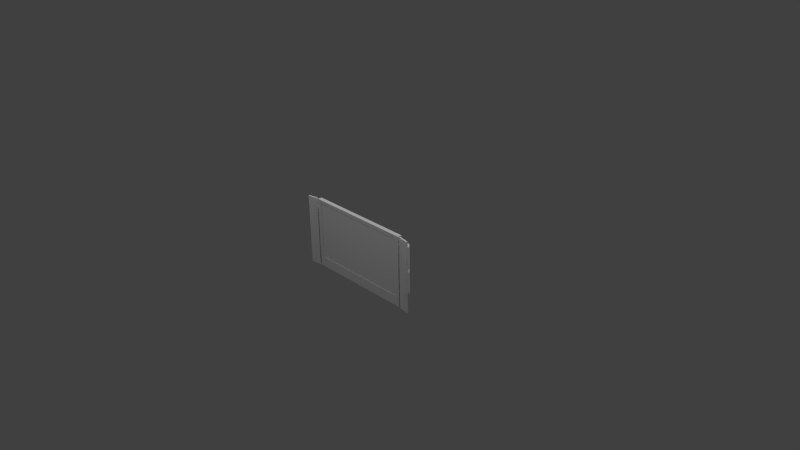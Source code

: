 # Source: tv.blend  (saved by Blender 2.70.0; exported with 4.5.12 LTS)
import bpy
from mathutils import Matrix  # noqa: F401  (used for matrix-valued properties, if any)

bpy.ops.wm.read_factory_settings(use_empty=True)
scene = bpy.context.scene
scene.name = 'Scene'

# ---- collections
col_collection_1 = bpy.data.collections.new('Collection 1'); scene.collection.children.link(col_collection_1)

# ---- materials (node trees are filled in below, after node groups)
mat_diffuse = bpy.data.materials.new('DIFFUSE')
mat_diffuse.alpha_threshold = 0.0
mat_diffuse.use_transparent_shadow = False
mat_diffuse.specular_color = (0.1, 0.1, 0.1)
mat_diffuse.roughness = 0.5
mat_diffuse.line_color = (0.0, 0.0, 0.0, 1.0)

# ---- material node trees

# ---- world
world_world = bpy.data.worlds.new('World'); scene.world = world_world
world_world.color = (0.05088, 0.05088, 0.05088)
world_world.use_sun_shadow = False
world_world.sun_shadow_jitter_overblur = 0.0
world_world.cycles.sampling_method = 'NONE'
world_world.cycles.sample_map_resolution = 256
world_world.light_settings.ao_factor = 1.75

# ---- cameras
cam_camera = bpy.data.cameras.new('Camera')
cam_camera.clip_end = 100.0
cam_camera.lens = 35.0
cam_camera.sensor_width = 32.0
cam_camera.sensor_height = 18.0
cam_camera.ortho_scale = 7.314
cam_camera.dof.focus_distance = 0.0
cam_camera.dof.aperture_fstop = 128.0

# ---- lights
light_lamp_003 = bpy.data.lights.new('Lamp.003', 'POINT')
light_lamp_003.transmission_factor = 0.0
light_lamp_003.cutoff_distance = 30.0
light_lamp_003.energy = 100.0
light_lamp_003.shadow_buffer_clip_start = 1.001
light_lamp_003.shadow_soft_size = 0.1
light_lamp_003.shadow_maximum_resolution = 0.006
light_lamp_003.use_absolute_resolution = True
light_lamp_003.cycles.use_multiple_importance_sampling = False
light_lamp_002 = bpy.data.lights.new('Lamp.002', 'POINT')
light_lamp_002.transmission_factor = 0.0
light_lamp_002.cutoff_distance = 30.0
light_lamp_002.energy = 100.0
light_lamp_002.shadow_buffer_clip_start = 1.001
light_lamp_002.shadow_soft_size = 0.1
light_lamp_002.shadow_maximum_resolution = 0.006
light_lamp_002.use_absolute_resolution = True
light_lamp_002.cycles.use_multiple_importance_sampling = False
light_lamp_001 = bpy.data.lights.new('Lamp.001', 'POINT')
light_lamp_001.transmission_factor = 0.0
light_lamp_001.cutoff_distance = 30.0
light_lamp_001.energy = 100.0
light_lamp_001.shadow_buffer_clip_start = 1.001
light_lamp_001.shadow_soft_size = 0.1
light_lamp_001.shadow_maximum_resolution = 0.006
light_lamp_001.use_absolute_resolution = True
light_lamp_001.cycles.use_multiple_importance_sampling = False
light_lamp = bpy.data.lights.new('Lamp', 'POINT')
light_lamp.transmission_factor = 0.0
light_lamp.cutoff_distance = 30.0
light_lamp.energy = 100.0
light_lamp.shadow_buffer_clip_start = 1.001
light_lamp.shadow_soft_size = 0.1
light_lamp.shadow_maximum_resolution = 0.006
light_lamp.use_absolute_resolution = True
light_lamp.cycles.use_multiple_importance_sampling = False

# ---- meshes
me_s4studio_mesh_1 = bpy.data.meshes.new('s4studio_mesh_1')
me_s4studio_mesh_1.from_pydata([(-0.6973, -0.2593, 0.5719), (0.6973, -0.2593, 0.5719), (0.6973, -0.2593, -0.2127), (-0.6973, -0.2593, -0.2127)], [], [(1, 0, 3), (1, 3, 2)])
me_s4studio_mesh_1.polygons.foreach_set('use_smooth', [True] * 2)
_uv = me_s4studio_mesh_1.uv_layers.new(name='uv_0')
_uv.uv.foreach_set('vector', [1.0, 0.9994, 0.0, 0.9994, 0.0, 0.0007935, 1.0, 0.9994, 0.0, 0.0007935, 1.0, 0.0007935])
me_s4studio_mesh_1.use_remesh_preserve_volume = False
me_s4studio_mesh_1.use_remesh_preserve_attributes = False
me_s4studio_mesh_1.use_mirror_vertex_groups = False
me_s4studio_mesh_1.update()
me_s4studio_mesh_0 = bpy.data.meshes.new('s4studio_mesh_0')
me_s4studio_mesh_0.from_pydata([(-0.4091, -0.04077, 0.0575), (-0.4091, -0.1379, 0.1228), (-0.4274, -0.04077, 0.0575), (-0.4274, -0.1379, 0.1228), (-0.4274, -0.1379, 0.1572), (-0.4274, -0.04077, 0.09183), (-0.4274, -0.1379, 0.1228), (-0.4274, -0.04077, 0.0575), (-0.4091, -0.04077, 0.0575), (-0.4091, -0.04077, 0.09183), (-0.4091, -0.1379, 0.1228), (-0.4091, -0.1379, 0.1572), (-0.5562, -0.04077, 0.03644), (0.5562, -0.04077, 0.03644), (-0.3967, -0.05786, 0.1048), (-0.4397, -0.1379, 0.1606), (-0.4397, -0.05786, 0.1048), (0.5562, -0.04077, 0.294), (-0.5562, -0.04077, 0.294), (0.5562, -1.285e-08, 0.294), (0.5562, -0.04077, 0.294), (-0.5562, -0.04077, 0.294), (-0.5562, -1.285e-08, 0.294), (-0.4397, -0.04077, 0.1069), (-0.3967, -0.04077, 0.05036), (-0.4397, -0.04077, 0.05036), (-0.3967, -0.04077, 0.1069), (-0.3967, -0.04077, 0.05036), (-0.4397, -0.04077, 0.1069), (-0.3967, -0.04077, 0.1069), (-0.4397, -0.07306, 0.06183), (-0.3967, -0.07306, 0.09558), (-0.4397, -0.05786, 0.05258), (-0.3967, -0.05786, 0.05258), (-0.3967, -0.07306, 0.06183), (-0.4397, -0.05786, 0.1048), (-0.4397, -0.07306, 0.09558), (-0.4397, -0.07913, 0.07868), (-0.3967, -0.05786, 0.1048), (-0.3967, -0.07913, 0.07868), (-0.4397, -0.1379, 0.104), (-0.3967, -0.1379, 0.1606), (-0.4397, -0.1379, 0.1606), (-0.3967, -0.1379, 0.104), (-0.3967, -0.09949, 0.1323), (-0.4397, -0.1379, 0.104), (-0.3967, -0.1379, 0.1606), (-0.3967, -0.1379, 0.104), (-0.4397, -0.1056, 0.1154), (-0.4397, -0.1208, 0.1062), (-0.3967, -0.1208, 0.1584), (-0.3967, -0.1056, 0.1491), (-0.3967, -0.1056, 0.1154), (-0.4274, -0.04077, 0.09183), (-0.4274, -0.1379, 0.1572), (-0.4091, -0.1379, 0.1572), (-0.4091, -0.04077, 0.09183), (-0.3967, -0.05786, 0.05258), (-0.4397, -0.04077, 0.05036), (-0.4397, -0.05786, 0.05258), (-0.3967, -0.07306, 0.06183), (-0.3967, -0.07913, 0.07868), (-0.4397, -0.07306, 0.06183), (-0.4397, -0.07913, 0.07868), (-0.4397, -0.07306, 0.09558), (-0.3967, -0.07306, 0.09558), (-0.3967, -0.1056, 0.1491), (-0.3967, -0.09949, 0.1323), (-0.4397, -0.1056, 0.1491), (-0.4397, -0.09949, 0.1323), (-0.4397, -0.1056, 0.1154), (-0.3967, -0.1056, 0.1154), (-0.4397, -0.1208, 0.1584), (-0.4397, -0.1056, 0.1491), (-0.4397, -0.1379, 0.3307), (-0.3967, -0.1379, 0.2742), (-0.4397, -0.1379, 0.2742), (-0.3967, -0.1208, 0.1584), (-0.4397, -0.09949, 0.1323), (-0.3967, -0.1208, 0.1062), (-0.4397, -0.1208, 0.1062), (-0.4397, -0.1208, 0.1584), (-0.3967, -0.1208, 0.1062), (-0.4397, -0.07306, 0.232), (-0.4397, -0.05786, 0.2227), (-0.3967, -0.05786, 0.2227), (-0.4397, -0.04077, 0.2205), (-0.4397, -0.04077, 0.277), (-0.3967, -0.04077, 0.2205), (-0.4397, -0.04077, 0.2205), (-0.4397, -0.05786, 0.2749), (-0.4397, -0.1379, 0.3307), (-0.4397, -0.07306, 0.2657), (-0.4397, -0.07913, 0.2488), (-0.3967, -0.07913, 0.2488), (-0.3967, -0.07306, 0.2657), (-0.3967, -0.05786, 0.2749), (-0.4397, -0.05786, 0.2749), (-0.3967, -0.1379, 0.3307), (-0.3967, -0.05786, 0.2749), (-0.3967, -0.1379, 0.3307), (-0.4397, -0.1379, 0.2742), (-0.3967, -0.1379, 0.2742), (-0.4397, -0.1056, 0.2855), (-0.4397, -0.1208, 0.2763), (-0.4397, -0.1208, 0.2763), (-0.3967, -0.1208, 0.3285), (-0.3967, -0.1056, 0.3193), (-0.3967, -0.09949, 0.3024), (-0.3967, -0.1056, 0.2855), (-0.3967, -0.1208, 0.2763), (-0.3967, -0.1208, 0.2763), (-0.4397, -0.1208, 0.3285), (-0.3967, -0.04077, 0.277), (-0.4397, -0.04077, 0.277), (-0.3967, -0.04077, 0.277), (-0.3967, -0.04077, 0.2205), (-0.3967, -0.05786, 0.2227), (-0.4397, -0.05786, 0.2227), (-0.3967, -0.07306, 0.232), (-0.4091, -0.04077, 0.2276), (-0.4091, -0.1379, 0.293), (-0.4091, -0.04077, 0.262), (-0.4091, -0.1379, 0.3273), (-0.3967, -0.07306, 0.232), (-0.3967, -0.07913, 0.2488), (-0.4397, -0.07306, 0.232), (-0.4397, -0.07913, 0.2488), (-0.4397, -0.07306, 0.2657), (-0.3967, -0.07306, 0.2657), (-0.3967, -0.1056, 0.3193), (-0.3967, -0.09949, 0.3024), (-0.4397, -0.1056, 0.3193), (-0.4397, -0.09949, 0.3024), (0.4091, -0.04077, 0.09183), (0.4274, -0.04077, 0.09183), (0.4274, -0.1379, 0.1572), (-0.3967, -0.1056, 0.2855), (-0.4397, -0.1056, 0.2855), (-0.3967, -0.1208, 0.3285), (-0.4397, -0.1056, 0.3193), (-0.4397, -0.1208, 0.3285), (-0.4397, -0.09949, 0.3024), (-0.4091, -0.04077, 0.262), (-0.4274, -0.04077, 0.262), (-0.4274, -0.1379, 0.3273), (-0.4091, -0.04077, 0.2276), (-0.4091, -0.1379, 0.293), (-0.4274, -0.04077, 0.2276), (-0.4274, -0.1379, 0.293), (0.4091, -0.1379, 0.1228), (0.4091, -0.04077, 0.0575), (0.4091, -0.1379, 0.1228), (0.4274, -0.1379, 0.1572), (0.4274, -0.1379, 0.1228), (0.4274, -0.04077, 0.09183), (0.4274, -0.04077, 0.0575), (0.4274, -0.1379, 0.1228), (0.4091, -0.04077, 0.0575), (0.4274, -0.04077, 0.0575), (0.4091, -0.1379, 0.1572), (0.3967, -0.04077, 0.1069), (0.4397, -0.04077, 0.1069), (0.3967, -0.04077, 0.1069), (0.4397, -0.05786, 0.05258), (0.3967, -0.04077, 0.05036), (0.4397, -0.04077, 0.05036), (0.3967, -0.04077, 0.05036), (0.4397, -0.04077, 0.1069), (0.4397, -0.04077, 0.05036), (0.3967, -0.05786, 0.05258), (0.4397, -0.07306, 0.06183), (0.4397, -0.05786, 0.05258), (-0.4274, -0.04077, 0.2276), (-0.4274, -0.1379, 0.3273), (-0.4274, -0.1379, 0.293), (-0.4274, -0.04077, 0.262), (-0.4091, -0.1379, 0.3273), (0.4091, -0.1379, 0.1572), (0.4091, -0.04077, 0.09183), (0.4397, -0.1208, 0.1062), (0.3967, -0.1379, 0.1606), (0.4397, -0.1056, 0.1154), (0.3967, -0.1379, 0.104), (0.4397, -0.1379, 0.104), (0.3967, -0.1379, 0.104), (0.4397, -0.1379, 0.1606), (0.4397, -0.1379, 0.104), (0.3967, -0.1379, 0.1606), (0.4397, -0.1379, 0.1606), (0.3967, -0.05786, 0.1048), (0.4397, -0.05786, 0.1048), (0.3967, -0.05786, 0.1048), (0.3967, -0.07913, 0.07868), (0.4397, -0.04077, 0.277), (0.3967, -0.04077, 0.277), (0.3967, -0.04077, 0.277), (0.4397, -0.07913, 0.07868), (0.3967, -0.07306, 0.09558), (0.3967, -0.07306, 0.06183), (0.4397, -0.07306, 0.09558), (0.4397, -0.05786, 0.1048), (0.3967, -0.05786, 0.05258), (0.4397, -0.09949, 0.1323), (0.3967, -0.1208, 0.1584), (0.4397, -0.1056, 0.1491), (0.4397, -0.1208, 0.1584), (0.4397, -0.1208, 0.1062), (0.3967, -0.1208, 0.1062), (0.3967, -0.1208, 0.1062), (0.4397, -0.09949, 0.1323), (0.3967, -0.09949, 0.1323), (0.3967, -0.07913, 0.07868), (0.4397, -0.1056, 0.1491), (0.3967, -0.1056, 0.1491), (0.3967, -0.07306, 0.09558), (0.4397, -0.07306, 0.09558), (0.4397, -0.07913, 0.07868), (0.3967, -0.07306, 0.06183), (0.4397, -0.07306, 0.06183), (0.3967, -0.04077, 0.2205), (0.4397, -0.04077, 0.2205), (0.3967, -0.04077, 0.2205), (0.4397, -0.04077, 0.277), (0.3967, -0.05786, 0.2227), (0.4397, -0.04077, 0.2205), (0.3967, -0.05786, 0.2227), (0.4397, -0.05786, 0.2227), (0.4397, -0.07306, 0.232), (0.4397, -0.05786, 0.2227), (0.3967, -0.07306, 0.232), (0.4397, -0.07306, 0.2657), (0.4397, -0.05786, 0.2749), (0.3967, -0.1056, 0.1491), (0.3967, -0.09949, 0.1323), (0.3967, -0.1208, 0.1584), (0.3967, -0.1056, 0.1154), (0.4397, -0.1208, 0.1584), (0.3967, -0.1056, 0.1154), (0.4397, -0.1056, 0.1154), (0.4397, -0.07913, 0.2488), (0.3967, -0.07913, 0.2488), (0.3967, -0.05786, 0.2749), (0.3967, -0.07306, 0.2657), (0.4397, -0.05786, 0.2749), (0.4397, -0.1379, 0.3307), (0.3967, -0.1379, 0.3307), (0.3967, -0.05786, 0.2749), (0.4397, -0.1379, 0.2742), (0.3967, -0.1379, 0.2742), (0.4397, -0.1379, 0.2742), (0.4397, -0.1379, 0.3307), (0.3967, -0.1379, 0.2742), (0.4397, -0.1056, 0.2855), (0.4397, -0.1208, 0.2763), (0.3967, -0.1379, 0.3307), (0.3967, -0.1056, 0.3193), (0.3967, -0.1056, 0.2855), (0.3967, -0.09949, 0.3024), (0.3967, -0.1208, 0.3285), (0.3967, -0.1208, 0.2763), (0.4397, -0.1208, 0.2763), (0.4397, -0.1208, 0.3285), (0.3967, -0.1208, 0.2763), (0.3967, -0.1208, 0.3285), (0.4397, -0.09949, 0.3024), (0.4397, -0.1208, 0.3285), (0.4397, -0.1056, 0.3193), (0.3967, -0.1056, 0.2855), (0.4397, -0.09949, 0.3024), (0.3967, -0.09949, 0.3024), (0.4397, -0.1056, 0.2855), (0.4397, -0.1056, 0.3193), (0.3967, -0.07306, 0.2657), (0.4397, -0.07306, 0.2657), (0.3967, -0.1056, 0.3193), (0.4397, -0.07913, 0.2488), (0.4397, -0.07306, 0.232), (0.3967, -0.07306, 0.232), (0.3967, -0.07913, 0.2488), (0.4091, -0.1379, 0.3273), (0.4091, -0.1379, 0.293), (0.4091, -0.04077, 0.2276), (0.4091, -0.04077, 0.262), (0.4274, -0.1379, 0.3273), (0.4274, -0.04077, 0.262), (0.4274, -0.04077, 0.2276), (0.4274, -0.1379, 0.293), (0.4274, -0.1379, 0.293), (0.4274, -0.04077, 0.2276), (0.4091, -0.04077, 0.2276), (0.4091, -0.1379, 0.293), (0.5562, -1.285e-08, 0.294), (-0.5562, -1.593e-09, 0.03644), (0.5562, -1.593e-09, 0.03644), (-0.5562, -0.04077, 0.03644), (-0.5562, -1.285e-08, 0.294), (-0.5562, -0.04077, 0.294), (0.5562, -0.04077, 0.03644), (0.5562, -0.04077, 0.294), (0.4274, -0.04077, 0.262), (0.4274, -0.1379, 0.3273), (0.4091, -0.1379, 0.3273), (0.4091, -0.04077, 0.262), (0.3891, -0.1781, 0.4146), (0.3891, -0.1781, 0.01282), (0.3891, -0.1379, 0.01282), (0.3891, -0.1379, 0.4146), (0.4474, -0.1379, 0.4146), (0.4474, -0.1379, 0.01282), (0.4474, -0.1781, 0.01282), (0.4474, -0.1781, 0.4146), (0.4474, -0.1781, 0.01282), (0.4474, -0.1379, 0.01282), (0.3891, -0.1379, 0.01282), (0.3891, -0.1781, 0.01282), (0.5562, -1.285e-08, 0.294), (0.5562, -0.04077, 0.03644), (-0.5562, -1.593e-09, 0.03644), (-0.5562, -0.04077, 0.03644), (0.5562, -1.593e-09, 0.03644), (-0.5562, -1.593e-09, 0.03644), (0.5562, -1.593e-09, 0.03644), (-0.5562, -1.285e-08, 0.294), (0.8511, -0.1896, 0.1511), (0.856, -0.2138, -0.1489), (0.856, -0.2138, 0.1511), (0.8369, -0.1617, -0.1489), (0.8369, -0.1617, 0.1511), (0.8511, -0.1896, -0.1489), (0.4474, -0.1379, 0.01282), (0.4474, -0.1379, 0.4146), (0.3891, -0.1379, 0.4146), (0.3891, -0.1379, 0.01282), (0.7869, -0.1254, 0.1511), (0.8148, -0.1396, -0.1489), (0.8148, -0.1396, 0.1511), (0.756, -0.1205, -0.1489), (0.756, -0.1205, 0.1511), (0.7869, -0.1254, -0.1489), (0.4474, -0.1379, 0.4146), (0.4474, -0.1781, 0.4146), (0.3891, -0.1781, 0.4146), (0.3891, -0.1379, 0.4146), (-0.3891, -0.1781, 0.4146), (-0.3891, -0.1379, 0.4146), (-0.3891, -0.1379, 0.01282), (-0.3891, -0.1781, 0.01282), (-0.4474, -0.1379, 0.4146), (-0.4474, -0.1781, 0.4146), (-0.4474, -0.1781, 0.01282), (-0.4474, -0.1379, 0.01282), (-0.4474, -0.1781, 0.01282), (-0.3891, -0.1781, 0.01282), (-0.3891, -0.1379, 0.01282), (-0.4474, -0.1379, 0.01282), (-0.4474, -0.1379, 0.01282), (-0.3891, -0.1379, 0.01282), (-0.3891, -0.1379, 0.4146), (-0.4474, -0.1379, 0.4146), (-0.4474, -0.1379, 0.4146), (-0.3891, -0.1379, 0.4146), (-0.3891, -0.1781, 0.4146), (-0.4474, -0.1781, 0.4146), (0.7788, -0.2491, 0.6225), (0.7788, -0.2491, -0.347), (0.922, -0.2744, -0.347), (0.922, -0.2744, 0.6225), (0.9182, -0.2957, -0.347), (0.9182, -0.2957, 0.6225), (0.922, -0.2744, 0.6225), (0.922, -0.2744, -0.347), (0.775, -0.2705, 0.6225), (0.775, -0.2705, -0.347), (0.7788, -0.2491, -0.347), (0.7788, -0.2491, 0.6225), (0.775, -0.2705, -0.347), (0.9182, -0.2957, -0.347), (0.922, -0.2744, -0.347), (0.7788, -0.2491, -0.347), (0.9182, -0.2957, 0.6225), (0.775, -0.2705, 0.6225), (0.7788, -0.2491, 0.6225), (0.922, -0.2744, 0.6225), (0.775, -0.2705, -0.347), (0.775, -0.2705, 0.6225), (0.9182, -0.2957, 0.6225), (0.9182, -0.2957, -0.347), (-0.7788, -0.2491, 0.6225), (-0.922, -0.2744, 0.6225), (-0.922, -0.2744, -0.347), (-0.7788, -0.2491, -0.347), (-0.9182, -0.2957, -0.347), (-0.922, -0.2744, -0.347), (-0.922, -0.2744, 0.6225), (-0.9182, -0.2957, 0.6225), (-0.775, -0.2705, 0.6225), (-0.7788, -0.2491, 0.6225), (-0.7788, -0.2491, -0.347), (-0.775, -0.2705, -0.347), (-0.775, -0.2705, -0.347), (-0.7788, -0.2491, -0.347), (-0.922, -0.2744, -0.347), (-0.9182, -0.2957, -0.347), (-0.9182, -0.2957, 0.6225), (-0.922, -0.2744, 0.6225), (-0.7788, -0.2491, 0.6225), (-0.775, -0.2705, 0.6225), (-0.775, -0.2705, -0.347), (-0.9182, -0.2957, -0.347), (-0.9182, -0.2957, 0.6225), (-0.775, -0.2705, 0.6225), (0.6973, -0.2593, -0.2127), (0.6973, -0.2687, -0.2127), (-0.6973, -0.2687, -0.2127), (-0.6973, -0.2593, -0.2127), (-0.6973, -0.2593, -0.2127), (-0.6973, -0.2593, 0.5719), (-0.6973, -0.2593, 0.5719), (-0.6973, -0.2687, -0.2127), (-0.6973, -0.2687, -0.2127), (-0.6973, -0.2593, 0.5719), (0.6973, -0.2593, 0.5719), (-0.6973, -0.2687, 0.5719), (-0.6973, -0.2687, 0.5719), (0.6973, -0.2593, 0.5719), (0.6973, -0.2687, 0.5719), (0.6973, -0.2687, 0.5719), (0.6973, -0.2593, -0.2127), (0.6973, -0.2687, 0.5719), (0.6973, -0.2687, -0.2127), (0.6973, -0.2593, -0.2127), (-0.6973, -0.2687, -0.2127), (-0.6973, -0.2687, 0.5719), (-0.7548, -0.2687, 0.6225), (-0.7548, -0.2687, -0.2633), (0.6973, -0.2687, 0.5719), (0.7548, -0.2687, 0.6225), (0.7548, -0.2687, -0.2633), (0.6973, -0.2687, -0.2127), (0.3215, -0.1262, 0.06931), (0.3859, -0.1781, 0.02329), (0.3859, -0.1781, 0.4146), (0.3215, -0.1262, 0.3686), (0.3215, -0.1262, 0.3686), (0.3859, -0.1781, 0.4146), (-0.3859, -0.1781, 0.4146), (-0.3215, -0.1262, 0.3686), (0.7548, -0.2687, -0.2633), (0.7548, -0.2687, -0.347), (-0.7548, -0.2138, -0.2633), (-0.7548, -0.2687, -0.2633), (-0.7548, -0.2687, 0.6225), (-0.7548, -0.2138, 0.6225), (0.7548, -0.2138, 0.6225), (-0.7548, -0.2138, 0.6225), (-0.7307, -0.1781, 0.5452), (0.7307, -0.1781, 0.5452), (0.7548, -0.2138, -0.2633), (0.7548, -0.2138, 0.6225), (-0.7307, -0.1781, 0.5452), (0.7307, -0.1781, 0.5452), (0.3859, -0.1781, 0.4146), (-0.7548, -0.2138, -0.2633), (-0.7307, -0.1781, -0.2068), (0.7307, -0.1781, 0.5452), (0.7307, -0.1781, -0.2068), (-0.3859, -0.1781, 0.02329), (-0.3859, -0.1781, 0.4146), (-0.3215, -0.1262, 0.06931), (0.3215, -0.1262, 0.06931), (-0.3215, -0.1262, 0.3686), (-0.3859, -0.1781, 0.4146), (0.3859, -0.1781, 0.02329), (-0.3859, -0.1781, 0.02329), (-0.3215, -0.1262, 0.06931), (-0.7307, -0.1781, -0.2068), (0.7307, -0.1781, -0.2068), (0.3859, -0.1781, 0.02329), (-0.3859, -0.1781, 0.02329), (-0.7548, -0.2138, 0.6225), (-0.7307, -0.1781, 0.5452), (0.7548, -0.2687, -0.2633), (0.7548, -0.2138, -0.2633), (0.7548, -0.2138, -0.2633), (-0.7548, -0.2138, -0.347), (0.7548, -0.2138, -0.347), (-0.7548, -0.2138, -0.2633), (0.7548, -0.2138, -0.2633), (-0.7307, -0.1781, -0.2068), (-0.7548, -0.2138, -0.347), (0.7548, -0.2138, -0.2633), (0.7548, -0.2687, -0.347), (0.7307, -0.1781, -0.2068), (-0.7548, -0.2687, -0.2633), (-0.7548, -0.2687, -0.347), (0.7548, -0.2687, -0.2633), (0.7548, -0.2138, -0.347), (-0.7548, -0.2138, -0.2633), (-0.7548, -0.2687, -0.2633), (-0.7548, -0.2687, -0.347), (-0.7548, -0.2138, -0.2633), (0.7548, -0.2138, 0.6225), (0.7548, -0.2687, 0.6225), (-0.6751, -0.1617, 0.1511), (-0.6659, -0.1781, 0.1511), (-0.7067, -0.1781, 0.1511), (-0.8437, -0.2606, -0.1489), (-0.8437, -0.2606, 0.1511), (-0.7548, -0.2449, -0.1489), (-0.856, -0.2138, -0.1489), (-0.8511, -0.1896, -0.1489), (-0.8511, -0.2448, -0.1489), (-0.8437, -0.2606, -0.1489), (-0.7251, -0.1254, 0.1511), (-0.7548, -0.2449, -0.1489), (0.7548, -0.2138, 0.6225), (0.7548, -0.2687, 0.6225), (-0.7548, -0.2687, 0.6225), (-0.8148, -0.1396, -0.1489), (-0.8369, -0.1617, -0.1489), (-0.6972, -0.1396, 0.1511), (-0.7251, -0.1254, -0.1489), (0.7548, -0.2687, -0.347), (-0.7548, -0.2687, -0.347), (0.7548, -0.2138, -0.347), (0.3215, -0.1262, 0.3686), (-0.7548, -0.2138, -0.347), (-0.7548, -0.2138, 0.6225), (0.3215, -0.1262, 0.06931), (-0.3215, -0.1262, 0.06931), (-0.3215, -0.1262, 0.3686), (-0.6972, -0.1396, 0.1511), (-0.6972, -0.1396, -0.1489), (-0.7307, -0.1781, 0.1511), (-0.7251, -0.1254, 0.1511), (-0.7548, -0.2138, -0.1489), (-0.7869, -0.1254, -0.1489), (-0.7548, -0.2449, 0.1511), (-0.8437, -0.2606, -0.1489), (-0.8148, -0.1396, 0.1511), (-0.8369, -0.1617, 0.1511), (-0.8511, -0.1896, 0.1511), (-0.7307, -0.1781, -0.1489), (-0.6972, -0.1396, -0.1489), (-0.756, -0.1205, -0.1489), (-0.7869, -0.1254, 0.1511), (-0.856, -0.2138, 0.1511), (-0.7548, -0.2449, 0.1511), (-0.7251, -0.1254, -0.1489), (-0.6659, -0.1781, -0.1489), (-0.6659, -0.1781, 0.1511), (-0.8511, -0.2448, 0.1511), (-0.8437, -0.2606, 0.1511), (-0.6751, -0.1617, -0.1489), (-0.6751, -0.1617, 0.1511), (-0.756, -0.1205, 0.1511), (-0.7548, -0.2138, 0.1511), (-0.7067, -0.1781, -0.1489), (-0.8437, -0.2606, 0.1511), (-0.6659, -0.1781, -0.1489), (-0.8511, -0.2448, 0.1511), (-0.8511, -0.2448, -0.1489), (-0.6751, -0.1617, -0.1489), (-0.856, -0.2138, 0.1511), (-0.8511, -0.1896, 0.1511), (-0.8511, -0.1896, -0.1489), (-0.856, -0.2138, -0.1489), (-0.8369, -0.1617, 0.1511), (-0.8148, -0.1396, 0.1511), (-0.8148, -0.1396, -0.1489), (-0.8369, -0.1617, -0.1489), (-0.7869, -0.1254, 0.1511), (-0.7869, -0.1254, -0.1489), (-0.756, -0.1205, -0.1489), (-0.756, -0.1205, 0.1511), (-0.7251, -0.1254, 0.4892), (-0.6972, -0.1396, 0.4892), (-0.6972, -0.1396, 0.1892), (-0.7307, -0.1781, 0.4892), (-0.7251, -0.1254, 0.1892), (-0.7251, -0.1254, 0.4892), (-0.7548, -0.2449, 0.1892), (-0.6972, -0.1396, 0.4892), (-0.8437, -0.2606, 0.1892), (-0.856, -0.2138, 0.1892), (-0.8511, -0.1896, 0.1892), (-0.8511, -0.2448, 0.1892), (-0.8369, -0.1617, 0.1892), (-0.7869, -0.1254, 0.1892), (-0.7548, -0.2138, 0.1892), (-0.8148, -0.1396, 0.1892), (0.7307, -0.1781, 0.4892), (0.6972, -0.1396, 0.4892), (0.6972, -0.1396, 0.1892), (0.7251, -0.1254, 0.1892), (0.7548, -0.2449, 0.1892), (0.7251, -0.1254, 0.4892), (-0.7548, -0.2449, 0.1892), (-0.8437, -0.2606, 0.1892), (-0.8437, -0.2606, 0.4892), (-0.7067, -0.1781, 0.4892), (-0.6751, -0.1617, 0.4892), (-0.6659, -0.1781, 0.4892), (-0.7869, -0.1254, 0.4892), (-0.856, -0.2138, 0.4892), (-0.8369, -0.1617, 0.4892), (-0.8437, -0.2606, 0.4892), (-0.7548, -0.2449, 0.4892), (-0.6659, -0.1781, 0.4892), (-0.6659, -0.1781, 0.1892), (-0.6972, -0.1396, 0.1892), (-0.756, -0.1205, 0.1892), (-0.7307, -0.1781, 0.1892), (-0.7251, -0.1254, 0.1892), (-0.8437, -0.2606, 0.4892), (-0.8148, -0.1396, 0.4892), (-0.8511, -0.1896, 0.4892), (-0.8511, -0.2448, 0.4892), (-0.7548, -0.2449, 0.4892), (-0.6751, -0.1617, 0.1892), (-0.6751, -0.1617, 0.4892), (-0.756, -0.1205, 0.4892), (-0.7548, -0.2138, 0.4892), (-0.7067, -0.1781, 0.1892), (-0.8437, -0.2606, 0.1892), (0.8437, -0.2606, 0.1892), (0.856, -0.2138, 0.1892), (-0.8148, -0.1396, 0.4892), (-0.8511, -0.1896, 0.1892), (-0.8369, -0.1617, 0.1892), (-0.8511, -0.2448, 0.4892), (-0.6751, -0.1617, 0.1892), (-0.8511, -0.2448, 0.1892), (-0.8369, -0.1617, 0.4892), (-0.7869, -0.1254, 0.4892), (-0.856, -0.2138, 0.1892), (-0.6659, -0.1781, 0.1892), (0.7251, -0.1254, 0.4892), (0.6972, -0.1396, 0.4892), (-0.8511, -0.1896, 0.4892), (-0.856, -0.2138, 0.4892), (-0.7869, -0.1254, 0.1892), (-0.756, -0.1205, 0.1892), (-0.756, -0.1205, 0.4892), (-0.8148, -0.1396, 0.1892), (0.8511, -0.1896, 0.1892), (0.8511, -0.2448, 0.1892), (0.756, -0.1205, 0.4892), (0.7251, -0.1254, 0.1511), (0.756, -0.1205, 0.1892), (0.6972, -0.1396, 0.1511), (0.6972, -0.1396, -0.1489), (0.7307, -0.1781, 0.1511), (0.6659, -0.1781, 0.4892), (0.6659, -0.1781, 0.4892), (0.6751, -0.1617, 0.4892), (0.6751, -0.1617, 0.4892), (0.6751, -0.1617, 0.1892), (0.6659, -0.1781, 0.1892), (0.8511, -0.1896, 0.4892), (0.7307, -0.1781, 0.1892), (0.8437, -0.2606, 0.4892), (0.8437, -0.2606, 0.4892), (0.7067, -0.1781, 0.4892), (0.756, -0.1205, 0.4892), (0.7548, -0.2138, 0.4892), (0.7548, -0.2138, 0.1892), (0.8369, -0.1617, 0.1892), (0.7869, -0.1254, 0.1892), (0.8148, -0.1396, 0.1892), (0.7251, -0.1254, 0.1892), (0.8511, -0.2448, 0.4892), (0.7548, -0.2449, 0.4892), (0.6972, -0.1396, 0.1892), (0.756, -0.1205, 0.1892), (0.8148, -0.1396, 0.4892), (0.7869, -0.1254, 0.4892), (0.8369, -0.1617, 0.4892), (0.856, -0.2138, 0.4892), (0.7548, -0.2449, 0.1892), (0.8437, -0.2606, 0.1892), (0.6972, -0.1396, 0.1511), (0.7251, -0.1254, 0.1511), (0.8511, -0.1896, 0.4892), (0.8511, -0.2448, 0.1892), (0.856, -0.2138, 0.1892), (0.8437, -0.2606, 0.4892), (0.8437, -0.2606, 0.1892), (0.6659, -0.1781, 0.1892), (0.856, -0.2138, 0.4892), (0.8369, -0.1617, 0.4892), (0.6751, -0.1617, 0.1892), (0.7548, -0.2449, 0.4892), (0.7869, -0.1254, 0.4892), (0.7869, -0.1254, 0.1892), (0.8511, -0.2448, 0.4892), (0.7067, -0.1781, 0.1892), (0.8148, -0.1396, 0.4892), (0.8148, -0.1396, 0.1892), (0.8369, -0.1617, 0.1892), (0.8511, -0.1896, 0.1892), (0.7548, -0.2449, -0.1489), (0.7251, -0.1254, -0.1489), (0.8437, -0.2606, -0.1489), (0.856, -0.2138, -0.1489), (0.8511, -0.1896, -0.1489), (0.8511, -0.2448, -0.1489), (0.8369, -0.1617, -0.1489), (0.7869, -0.1254, -0.1489), (0.7548, -0.2138, -0.1489), (0.8148, -0.1396, -0.1489), (0.756, -0.1205, -0.1489), (0.6972, -0.1396, -0.1489), (0.7307, -0.1781, -0.1489), (0.7251, -0.1254, -0.1489), (0.7548, -0.2449, 0.1511), (0.8511, -0.2448, 0.1511), (0.856, -0.2138, 0.1511), (0.8437, -0.2606, 0.1511), (0.8511, -0.1896, 0.1511), (0.8148, -0.1396, 0.1511), (0.7869, -0.1254, 0.1511), (0.8369, -0.1617, 0.1511), (0.7548, -0.2138, 0.1511), (0.6751, -0.1617, -0.1489), (0.6659, -0.1781, -0.1489), (0.756, -0.1205, 0.1511), (0.6751, -0.1617, 0.1511), (0.6659, -0.1781, 0.1511), (0.6751, -0.1617, 0.1511), (0.6659, -0.1781, 0.1511), (0.7067, -0.1781, 0.1511), (0.8437, -0.2606, 0.1511), (0.7548, -0.2449, -0.1489), (0.8437, -0.2606, -0.1489), (0.7548, -0.2449, 0.1511), (0.8437, -0.2606, 0.1511), (0.6659, -0.1781, -0.1489), (0.8437, -0.2606, -0.1489), (0.7067, -0.1781, -0.1489), (0.8511, -0.2448, 0.1511), (0.8511, -0.2448, -0.1489), (0.6751, -0.1617, -0.1489)], [], [(419, 416, 417), (420, 418, 423), (426, 425, 428), (429, 431, 430), (295, 297, 296), (295, 296, 293), (294, 292, 299), (294, 299, 298), (320, 317, 319), (320, 319, 321), (316, 322, 318), (316, 318, 323), (20, 19, 22), (20, 22, 21), (13, 17, 18), (13, 18, 12), (9, 11, 10), (9, 10, 8), (5, 7, 6), (5, 6, 4), (1, 3, 2), (1, 2, 0), (56, 53, 54), (56, 54, 55), (16, 29, 28), (16, 14, 29), (14, 16, 64), (14, 64, 65), (63, 65, 64), (63, 61, 65), (61, 63, 62), (61, 62, 60), (57, 60, 62), (57, 62, 59), (57, 59, 25), (57, 25, 24), (33, 27, 26), (33, 26, 38), (33, 38, 39), (34, 33, 39), (31, 39, 38), (32, 23, 58), (32, 35, 23), (32, 37, 35), (36, 35, 37), (30, 37, 32), (77, 15, 41), (77, 81, 15), (68, 81, 77), (68, 77, 66), (67, 68, 66), (67, 69, 68), (69, 67, 71), (69, 71, 70), (71, 80, 70), (71, 82, 80), (80, 82, 43), (80, 43, 45), (72, 40, 42), (72, 49, 40), (72, 78, 49), (48, 49, 78), (73, 78, 72), (50, 46, 47), (50, 47, 79), (50, 79, 44), (51, 50, 44), (52, 44, 79), (97, 113, 114), (97, 99, 113), (99, 97, 128), (99, 128, 129), (127, 129, 128), (127, 125, 129), (125, 127, 126), (125, 126, 124), (85, 124, 126), (85, 126, 84), (85, 84, 89), (85, 89, 88), (117, 116, 115), (117, 115, 96), (117, 96, 94), (119, 117, 94), (95, 94, 96), (118, 87, 86), (118, 90, 87), (118, 93, 90), (92, 90, 93), (83, 93, 118), (139, 91, 98), (139, 112, 91), (132, 112, 139), (132, 139, 130), (131, 132, 130), (131, 133, 132), (133, 131, 137), (133, 137, 138), (137, 104, 138), (137, 111, 104), (104, 111, 75), (104, 75, 101), (141, 76, 74), (141, 105, 76), (141, 142, 105), (103, 105, 142), (140, 142, 141), (106, 100, 102), (106, 102, 110), (106, 110, 108), (107, 106, 108), (109, 108, 110), (122, 123, 121), (122, 121, 120), (176, 173, 175), (176, 175, 174), (147, 149, 148), (147, 148, 146), (143, 144, 145), (143, 145, 177), (150, 178, 179), (150, 179, 151), (155, 153, 154), (155, 154, 156), (159, 157, 152), (159, 152, 158), (136, 135, 134), (136, 134, 160), (161, 191, 162), (161, 190, 191), (216, 191, 190), (216, 190, 215), (215, 217, 216), (215, 212, 217), (219, 217, 212), (219, 212, 218), (219, 218, 170), (219, 170, 164), (166, 164, 170), (166, 170, 167), (202, 163, 165), (202, 192, 163), (192, 202, 193), (193, 198, 192), (202, 199, 193), (168, 172, 169), (168, 201, 172), (197, 172, 201), (197, 171, 172), (201, 200, 197), (189, 204, 188), (189, 206, 204), (204, 206, 213), (204, 213, 214), (213, 211, 214), (213, 210, 211), (238, 211, 210), (238, 210, 239), (207, 238, 239), (207, 208, 238), (185, 208, 207), (185, 207, 184), (187, 237, 186), (187, 180, 237), (203, 237, 180), (203, 205, 237), (180, 182, 203), (235, 183, 181), (235, 209, 183), (209, 235, 234), (234, 236, 209), (235, 233, 234), (195, 244, 194), (195, 247, 244), (274, 244, 247), (274, 247, 273), (273, 276, 274), (273, 279, 276), (277, 276, 279), (277, 279, 278), (277, 278, 226), (277, 226, 227), (221, 227, 226), (221, 226, 222), (224, 196, 220), (224, 242, 196), (242, 224, 241), (241, 243, 242), (224, 230, 241), (223, 229, 225), (223, 232, 229), (240, 229, 232), (240, 228, 229), (232, 231, 240), (245, 264, 246), (245, 262, 264), (264, 262, 272), (264, 272, 275), (272, 270, 275), (272, 269, 270), (268, 270, 269), (268, 269, 271), (261, 268, 271), (261, 263, 268), (249, 263, 261), (249, 261, 250), (248, 266, 251), (248, 254, 266), (265, 266, 254), (265, 267, 266), (254, 253, 265), (259, 252, 255), (259, 260, 252), (260, 259, 258), (258, 257, 260), (259, 256, 258), (281, 280, 283), (281, 283, 282), (285, 284, 287), (285, 287, 286), (289, 288, 291), (289, 291, 290), (301, 300, 303), (301, 303, 302), (305, 304, 307), (305, 307, 306), (309, 308, 311), (309, 311, 310), (313, 312, 315), (313, 315, 314), (331, 330, 333), (331, 333, 332), (341, 340, 343), (341, 343, 342), (345, 344, 347), (345, 347, 346), (349, 348, 351), (349, 351, 350), (353, 352, 355), (353, 355, 354), (357, 356, 359), (357, 359, 358), (361, 360, 363), (361, 363, 362), (365, 364, 367), (365, 367, 366), (369, 368, 371), (369, 371, 370), (373, 372, 375), (373, 375, 374), (377, 376, 379), (377, 379, 378), (381, 380, 383), (381, 383, 382), (385, 384, 387), (385, 387, 386), (389, 388, 391), (389, 391, 390), (393, 392, 395), (393, 395, 394), (397, 396, 399), (397, 399, 398), (401, 400, 403), (401, 403, 402), (405, 404, 407), (405, 407, 406), (409, 408, 411), (409, 411, 410), (413, 412, 415), (413, 415, 414), (424, 421, 422), (424, 422, 427), (441, 440, 443), (441, 443, 442), (445, 444, 447), (445, 447, 446), (468, 471, 469), (468, 469, 467), (474, 475, 470), (474, 470, 473), (458, 466, 465), (458, 465, 459), (454, 457, 456), (454, 456, 455), (481, 464, 463), (481, 463, 480), (487, 489, 493), (487, 493, 488), (496, 492, 497), (496, 497, 491), (484, 486, 485), (484, 485, 501), (498, 490, 500), (498, 500, 499), (448, 494, 495), (448, 495, 449), (453, 450, 451), (453, 451, 452), (503, 482, 483), (503, 483, 502), (524, 527, 525), (524, 525, 523), (530, 531, 526), (530, 526, 529), (528, 518, 517), (528, 517, 516), (513, 536, 515), (512, 536, 513), (510, 536, 512), (511, 536, 510), (520, 536, 511), (519, 536, 520), (537, 536, 519), (545, 536, 537), (549, 536, 545), (543, 536, 549), (549, 544, 543), (558, 543, 544), (558, 544, 563), (560, 558, 563), (548, 557, 553), (553, 557, 552), (552, 557, 547), (547, 557, 542), (542, 557, 541), (541, 557, 540), (540, 557, 546), (546, 557, 556), (556, 557, 535), (535, 557, 534), (534, 532, 535), (532, 534, 506), (532, 506, 504), (505, 504, 506), (550, 555, 551), (550, 554, 555), (521, 555, 554), (521, 554, 533), (521, 533, 522), (521, 522, 514), (514, 522, 574), (514, 574, 575), (573, 575, 574), (573, 572, 575), (570, 572, 573), (570, 569, 572), (571, 569, 570), (571, 568, 569), (566, 568, 571), (566, 565, 568), (567, 565, 566), (567, 564, 565), (562, 564, 567), (562, 561, 564), (561, 562, 539), (561, 539, 559), (508, 507, 509), (508, 509, 538), (584, 590, 582), (587, 590, 584), (585, 590, 587), (586, 590, 585), (588, 590, 586), (591, 590, 588), (589, 590, 591), (612, 590, 589), (614, 590, 612), (613, 590, 614), (614, 611, 613), (624, 613, 611), (624, 611, 632), (637, 624, 632), (619, 623, 615), (615, 623, 618), (618, 623, 605), (605, 623, 617), (617, 623, 606), (606, 623, 616), (616, 623, 604), (604, 623, 622), (622, 623, 576), (576, 623, 579), (579, 577, 576), (577, 579, 601), (577, 601, 602), (603, 602, 601), (610, 621, 609), (610, 620, 621), (583, 621, 620), (583, 620, 578), (583, 578, 580), (583, 580, 581), (581, 580, 643), (581, 643, 644), (642, 644, 643), (642, 635, 644), (645, 635, 642), (645, 628, 635), (630, 628, 645), (630, 634, 628), (629, 634, 630), (629, 640, 634), (636, 640, 629), (636, 641, 640), (633, 641, 636), (633, 631, 641), (631, 633, 625), (631, 625, 607), (600, 599, 598), (600, 598, 608), (667, 626, 596), (667, 647, 626), (667, 627, 647), (667, 646, 627), (667, 668, 646), (667, 670, 668), (667, 669, 670), (667, 675, 669), (667, 671, 675), (667, 661, 671), (674, 671, 661), (697, 674, 661), (697, 692, 674), (697, 689, 692), (666, 673, 662), (666, 662, 672), (666, 672, 679), (666, 679, 660), (666, 660, 678), (666, 678, 676), (666, 676, 677), (666, 677, 665), (666, 665, 638), (666, 638, 592), (639, 592, 638), (639, 664, 592), (639, 656, 664), (656, 654, 664), (657, 659, 655), (657, 658, 659), (658, 657, 593), (658, 593, 594), (595, 594, 593), (595, 593, 597), (650, 595, 597), (650, 597, 648), (648, 695, 650), (648, 694, 695), (694, 699, 695), (694, 698, 699), (698, 700, 699), (698, 691, 700), (691, 701, 700), (691, 684, 701), (684, 686, 701), (684, 690, 686), (690, 685, 686), (690, 696, 685), (688, 685, 696), (688, 696, 687), (680, 681, 663), (680, 663, 693), (710, 704, 702), (710, 707, 704), (710, 705, 707), (710, 706, 705), (710, 708, 706), (710, 711, 708), (710, 709, 711), (710, 712, 709), (710, 715, 712), (710, 714, 715), (713, 715, 714), (740, 713, 714), (740, 743, 713), (740, 738, 743), (724, 716, 719), (724, 719, 717), (724, 717, 718), (724, 718, 720), (724, 720, 723), (724, 723, 721), (724, 721, 722), (724, 722, 727), (724, 727, 649), (724, 649, 653), (651, 653, 649), (651, 732, 653), (651, 730, 732), (730, 729, 732), (728, 726, 731), (728, 725, 726), (725, 728, 682), (725, 682, 652), (703, 652, 682), (703, 682, 683), (337, 703, 683), (337, 683, 338), (338, 339, 337), (338, 334, 339), (334, 335, 339), (334, 336, 335), (336, 327, 335), (336, 328, 327), (328, 329, 327), (328, 324, 329), (324, 325, 329), (324, 326, 325), (326, 742, 325), (326, 741, 742), (739, 742, 741), (739, 741, 737), (734, 735, 733), (734, 733, 736), (438, 439, 432), (438, 432, 435), (435, 432, 433), (435, 433, 434), (434, 433, 436), (434, 436, 437), (437, 436, 439), (437, 439, 438), (478, 462, 461), (478, 461, 477), (476, 478, 477), (476, 479, 478), (460, 479, 476), (460, 472, 479), (461, 462, 472), (461, 472, 460)])
me_s4studio_mesh_0.polygons.foreach_set('use_smooth', [True] * 530)
_uv = me_s4studio_mesh_0.uv_layers.new(name='uv_0')
_uv.uv.foreach_set('vector', [0.07464, 0.7715, 0.08892, 0.7766, 0.08892, 0.9625, 0.07464, 0.7715, 0.08892, 0.9625, 0.07464, 0.9676, 0.772, 0.9676, 0.7577, 0.9625, 0.7577, 0.7766, 0.772, 0.9676, 0.7577, 0.7766, 0.772, 0.7715, 0.6029, 0.1214, 0.4741, 0.1214, 0.4741, 0.1322, 0.6029, 0.1214, 0.4741, 0.1322, 0.6029, 0.1322, 0.6029, 0.4103, 0.4741, 0.4103, 0.4741, 0.421, 0.6029, 0.4103, 0.4741, 0.421, 0.6029, 0.421, 0.6029, 0.4103, 0.629, 0.4103, 0.629, 0.1322, 0.6029, 0.4103, 0.629, 0.1322, 0.6029, 0.1322, 0.4741, 0.4103, 0.6029, 0.4103, 0.6029, 0.1322, 0.4741, 0.4103, 0.6029, 0.1322, 0.4741, 0.1322, 0.4481, 0.4103, 0.4741, 0.4103, 0.4741, 0.1322, 0.4481, 0.4103, 0.4741, 0.1322, 0.4481, 0.1322, 0.04209, 0.07929, 0.04209, 0.01489, 0.5983, 0.01489, 0.04209, 0.07929, 0.5983, 0.01489, 0.5983, 0.07929, 0.9893, 0.2479, 0.9181, 0.2479, 0.9181, 0.2353, 0.9893, 0.2479, 0.9181, 0.2353, 0.9893, 0.2353, 0.8889, 0.2479, 0.8889, 0.2353, 0.8177, 0.2353, 0.8889, 0.2479, 0.8177, 0.2353, 0.8177, 0.2479, 0.7706, 0.3511, 0.784, 0.3511, 0.784, 0.3867, 0.7706, 0.3511, 0.784, 0.3867, 0.7706, 0.3867, 0.7706, 0.3384, 0.784, 0.3384, 0.784, 0.3028, 0.7706, 0.3384, 0.784, 0.3028, 0.7706, 0.3028, 0.8399, 0.3813, 0.8083, 0.3868, 0.8399, 0.3868, 0.8399, 0.3813, 0.8083, 0.3813, 0.8083, 0.3868, 0.8083, 0.3813, 0.8399, 0.3813, 0.8399, 0.3757, 0.8083, 0.3813, 0.8399, 0.3757, 0.8083, 0.3757, 0.8399, 0.3695, 0.8083, 0.3757, 0.8399, 0.3757, 0.8399, 0.3695, 0.8083, 0.3695, 0.8083, 0.3757, 0.8083, 0.3695, 0.8399, 0.3695, 0.8399, 0.3633, 0.8083, 0.3695, 0.8399, 0.3633, 0.8083, 0.3633, 0.8083, 0.3577, 0.8083, 0.3633, 0.8399, 0.3633, 0.8083, 0.3577, 0.8399, 0.3633, 0.8399, 0.3577, 0.8083, 0.3577, 0.8399, 0.3577, 0.8399, 0.3522, 0.8083, 0.3577, 0.8399, 0.3522, 0.8083, 0.3522, 0.8771, 0.2892, 0.8896, 0.2884, 0.8896, 0.3091, 0.8771, 0.2892, 0.8896, 0.3091, 0.8771, 0.3084, 0.8771, 0.2892, 0.8771, 0.3084, 0.8614, 0.2988, 0.8659, 0.2926, 0.8771, 0.2892, 0.8614, 0.2988, 0.8659, 0.305, 0.8614, 0.2988, 0.8771, 0.3084, 0.8268, 0.2891, 0.8393, 0.3091, 0.8393, 0.2883, 0.8268, 0.2891, 0.8268, 0.3083, 0.8393, 0.3091, 0.8268, 0.2891, 0.8112, 0.2987, 0.8268, 0.3083, 0.8156, 0.3049, 0.8268, 0.3083, 0.8112, 0.2987, 0.8156, 0.2925, 0.8112, 0.2987, 0.8268, 0.2891, 0.8567, 0.3813, 0.8882, 0.3868, 0.8567, 0.3868, 0.8567, 0.3813, 0.8882, 0.3813, 0.8882, 0.3868, 0.8882, 0.3757, 0.8882, 0.3813, 0.8567, 0.3813, 0.8882, 0.3757, 0.8567, 0.3813, 0.8567, 0.3757, 0.8567, 0.3695, 0.8882, 0.3757, 0.8567, 0.3757, 0.8567, 0.3695, 0.8882, 0.3695, 0.8882, 0.3757, 0.8882, 0.3695, 0.8567, 0.3695, 0.8567, 0.3633, 0.8882, 0.3695, 0.8567, 0.3633, 0.8882, 0.3633, 0.8567, 0.3633, 0.8882, 0.3577, 0.8882, 0.3633, 0.8567, 0.3633, 0.8567, 0.3577, 0.8882, 0.3577, 0.8882, 0.3577, 0.8567, 0.3577, 0.8567, 0.3522, 0.8882, 0.3577, 0.8567, 0.3522, 0.8882, 0.3522, 0.8255, 0.3398, 0.838, 0.3199, 0.838, 0.3406, 0.8255, 0.3398, 0.8255, 0.3207, 0.838, 0.3199, 0.8255, 0.3398, 0.8098, 0.3302, 0.8255, 0.3207, 0.8143, 0.3241, 0.8255, 0.3207, 0.8098, 0.3302, 0.8143, 0.3364, 0.8098, 0.3302, 0.8255, 0.3398, 0.8755, 0.3396, 0.888, 0.3404, 0.888, 0.3196, 0.8755, 0.3396, 0.888, 0.3196, 0.8755, 0.3204, 0.8755, 0.3396, 0.8755, 0.3204, 0.8599, 0.33, 0.8644, 0.3362, 0.8755, 0.3396, 0.8599, 0.33, 0.8644, 0.3238, 0.8599, 0.33, 0.8755, 0.3204, 0.9854, 0.3813, 0.9539, 0.3868, 0.9854, 0.3868, 0.9854, 0.3813, 0.9539, 0.3813, 0.9539, 0.3868, 0.9539, 0.3813, 0.9854, 0.3813, 0.9854, 0.3757, 0.9539, 0.3813, 0.9854, 0.3757, 0.9539, 0.3757, 0.9854, 0.3695, 0.9539, 0.3757, 0.9854, 0.3757, 0.9854, 0.3695, 0.9539, 0.3695, 0.9539, 0.3757, 0.9539, 0.3695, 0.9854, 0.3695, 0.9854, 0.3633, 0.9539, 0.3695, 0.9854, 0.3633, 0.9539, 0.3633, 0.9539, 0.3577, 0.9539, 0.3633, 0.9854, 0.3633, 0.9539, 0.3577, 0.9854, 0.3633, 0.9854, 0.3577, 0.9539, 0.3577, 0.9854, 0.3577, 0.9854, 0.3522, 0.9539, 0.3577, 0.9854, 0.3522, 0.9539, 0.3522, 0.9751, 0.288, 0.9876, 0.2872, 0.9876, 0.308, 0.9751, 0.288, 0.9876, 0.308, 0.9751, 0.3072, 0.9751, 0.288, 0.9751, 0.3072, 0.9595, 0.2976, 0.9639, 0.2914, 0.9751, 0.288, 0.9595, 0.2976, 0.9639, 0.3038, 0.9595, 0.2976, 0.9751, 0.3072, 0.9237, 0.2892, 0.9363, 0.3091, 0.9363, 0.2884, 0.9237, 0.2892, 0.9237, 0.3083, 0.9363, 0.3091, 0.9237, 0.2892, 0.9081, 0.2988, 0.9237, 0.3083, 0.9126, 0.305, 0.9237, 0.3083, 0.9081, 0.2988, 0.9126, 0.2926, 0.9081, 0.2988, 0.9237, 0.2892, 0.9044, 0.3813, 0.9359, 0.3868, 0.9044, 0.3868, 0.9044, 0.3813, 0.9359, 0.3813, 0.9359, 0.3868, 0.9359, 0.3757, 0.9359, 0.3813, 0.9044, 0.3813, 0.9359, 0.3757, 0.9044, 0.3813, 0.9044, 0.3757, 0.9044, 0.3695, 0.9359, 0.3757, 0.9044, 0.3757, 0.9044, 0.3695, 0.9359, 0.3695, 0.9359, 0.3757, 0.9359, 0.3695, 0.9044, 0.3695, 0.9044, 0.3633, 0.9359, 0.3695, 0.9044, 0.3633, 0.9359, 0.3633, 0.9044, 0.3633, 0.9359, 0.3577, 0.9359, 0.3633, 0.9044, 0.3633, 0.9044, 0.3577, 0.9359, 0.3577, 0.9359, 0.3577, 0.9044, 0.3577, 0.9044, 0.3522, 0.9359, 0.3577, 0.9044, 0.3522, 0.9359, 0.3522, 0.9233, 0.3398, 0.9359, 0.3198, 0.9359, 0.3405, 0.9233, 0.3398, 0.9233, 0.3206, 0.9359, 0.3198, 0.9233, 0.3398, 0.9077, 0.3302, 0.9233, 0.3206, 0.9122, 0.324, 0.9233, 0.3206, 0.9077, 0.3302, 0.9122, 0.3363, 0.9077, 0.3302, 0.9233, 0.3398, 0.9739, 0.3401, 0.9865, 0.3409, 0.9865, 0.3202, 0.9739, 0.3401, 0.9865, 0.3202, 0.9739, 0.321, 0.9739, 0.3401, 0.9739, 0.321, 0.9583, 0.3305, 0.9628, 0.3367, 0.9739, 0.3401, 0.9583, 0.3305, 0.9628, 0.3243, 0.9583, 0.3305, 0.9739, 0.321, 0.9893, 0.2739, 0.9181, 0.2739, 0.9181, 0.2612, 0.9893, 0.2739, 0.9181, 0.2612, 0.9893, 0.2612, 0.8889, 0.2739, 0.8889, 0.2612, 0.8177, 0.2612, 0.8889, 0.2739, 0.8177, 0.2612, 0.8177, 0.2739, 0.7706, 0.3511, 0.784, 0.3511, 0.784, 0.3867, 0.7706, 0.3511, 0.784, 0.3867, 0.7706, 0.3867, 0.7706, 0.3384, 0.784, 0.3384, 0.784, 0.3028, 0.7706, 0.3384, 0.784, 0.3028, 0.7706, 0.3028, 0.9181, 0.2353, 0.9181, 0.2479, 0.9893, 0.2479, 0.9181, 0.2353, 0.9893, 0.2479, 0.9893, 0.2353, 0.8889, 0.2479, 0.8177, 0.2479, 0.8177, 0.2353, 0.8889, 0.2479, 0.8177, 0.2353, 0.8889, 0.2353, 0.784, 0.3867, 0.784, 0.3511, 0.7706, 0.3511, 0.784, 0.3867, 0.7706, 0.3511, 0.7706, 0.3867, 0.784, 0.3028, 0.784, 0.3384, 0.7706, 0.3384, 0.784, 0.3028, 0.7706, 0.3384, 0.7706, 0.3028, 0.8083, 0.3868, 0.8399, 0.3813, 0.8399, 0.3868, 0.8083, 0.3868, 0.8083, 0.3813, 0.8399, 0.3813, 0.8399, 0.3757, 0.8399, 0.3813, 0.8083, 0.3813, 0.8399, 0.3757, 0.8083, 0.3813, 0.8083, 0.3757, 0.8083, 0.3757, 0.8399, 0.3695, 0.8399, 0.3757, 0.8083, 0.3757, 0.8083, 0.3695, 0.8399, 0.3695, 0.8399, 0.3633, 0.8399, 0.3695, 0.8083, 0.3695, 0.8399, 0.3633, 0.8083, 0.3695, 0.8083, 0.3633, 0.8399, 0.3633, 0.8083, 0.3633, 0.8083, 0.3577, 0.8399, 0.3633, 0.8083, 0.3577, 0.8399, 0.3577, 0.8399, 0.3522, 0.8399, 0.3577, 0.8083, 0.3577, 0.8399, 0.3522, 0.8083, 0.3577, 0.8083, 0.3522, 0.8771, 0.2892, 0.8896, 0.3091, 0.8896, 0.2884, 0.8771, 0.2892, 0.8771, 0.3084, 0.8896, 0.3091, 0.8771, 0.3084, 0.8771, 0.2892, 0.8614, 0.2988, 0.8614, 0.2988, 0.8659, 0.305, 0.8771, 0.3084, 0.8771, 0.2892, 0.8659, 0.2926, 0.8614, 0.2988, 0.8393, 0.3091, 0.8268, 0.2891, 0.8393, 0.2883, 0.8393, 0.3091, 0.8268, 0.3083, 0.8268, 0.2891, 0.8112, 0.2987, 0.8268, 0.2891, 0.8268, 0.3083, 0.8112, 0.2987, 0.8156, 0.2925, 0.8268, 0.2891, 0.8268, 0.3083, 0.8156, 0.3049, 0.8112, 0.2987, 0.8882, 0.3868, 0.8567, 0.3813, 0.8567, 0.3868, 0.8882, 0.3868, 0.8882, 0.3813, 0.8567, 0.3813, 0.8567, 0.3813, 0.8882, 0.3813, 0.8882, 0.3757, 0.8567, 0.3813, 0.8882, 0.3757, 0.8567, 0.3757, 0.8882, 0.3757, 0.8567, 0.3695, 0.8567, 0.3757, 0.8882, 0.3757, 0.8882, 0.3695, 0.8567, 0.3695, 0.8567, 0.3633, 0.8567, 0.3695, 0.8882, 0.3695, 0.8567, 0.3633, 0.8882, 0.3695, 0.8882, 0.3633, 0.8882, 0.3577, 0.8567, 0.3633, 0.8882, 0.3633, 0.8882, 0.3577, 0.8567, 0.3577, 0.8567, 0.3633, 0.8567, 0.3522, 0.8567, 0.3577, 0.8882, 0.3577, 0.8567, 0.3522, 0.8882, 0.3577, 0.8882, 0.3522, 0.838, 0.3199, 0.8255, 0.3398, 0.838, 0.3406, 0.838, 0.3199, 0.8255, 0.3207, 0.8255, 0.3398, 0.8098, 0.3302, 0.8255, 0.3398, 0.8255, 0.3207, 0.8098, 0.3302, 0.8143, 0.3364, 0.8255, 0.3398, 0.8255, 0.3207, 0.8143, 0.3241, 0.8098, 0.3302, 0.8755, 0.3396, 0.888, 0.3196, 0.888, 0.3404, 0.8755, 0.3396, 0.8755, 0.3204, 0.888, 0.3196, 0.8755, 0.3204, 0.8755, 0.3396, 0.8599, 0.33, 0.8599, 0.33, 0.8644, 0.3238, 0.8755, 0.3204, 0.8755, 0.3396, 0.8644, 0.3362, 0.8599, 0.33, 0.9539, 0.3868, 0.9854, 0.3813, 0.9854, 0.3868, 0.9539, 0.3868, 0.9539, 0.3813, 0.9854, 0.3813, 0.9854, 0.3757, 0.9854, 0.3813, 0.9539, 0.3813, 0.9854, 0.3757, 0.9539, 0.3813, 0.9539, 0.3757, 0.9539, 0.3757, 0.9854, 0.3695, 0.9854, 0.3757, 0.9539, 0.3757, 0.9539, 0.3695, 0.9854, 0.3695, 0.9854, 0.3633, 0.9854, 0.3695, 0.9539, 0.3695, 0.9854, 0.3633, 0.9539, 0.3695, 0.9539, 0.3633, 0.9854, 0.3633, 0.9539, 0.3633, 0.9539, 0.3577, 0.9854, 0.3633, 0.9539, 0.3577, 0.9854, 0.3577, 0.9854, 0.3522, 0.9854, 0.3577, 0.9539, 0.3577, 0.9854, 0.3522, 0.9539, 0.3577, 0.9539, 0.3522, 0.9751, 0.288, 0.9876, 0.308, 0.9876, 0.2872, 0.9751, 0.288, 0.9751, 0.3072, 0.9876, 0.308, 0.9751, 0.3072, 0.9751, 0.288, 0.9595, 0.2976, 0.9595, 0.2976, 0.9639, 0.3038, 0.9751, 0.3072, 0.9751, 0.288, 0.9639, 0.2914, 0.9595, 0.2976, 0.9363, 0.3091, 0.9237, 0.2892, 0.9363, 0.2884, 0.9363, 0.3091, 0.9237, 0.3083, 0.9237, 0.2892, 0.9081, 0.2988, 0.9237, 0.2892, 0.9237, 0.3083, 0.9081, 0.2988, 0.9126, 0.2926, 0.9237, 0.2892, 0.9237, 0.3083, 0.9126, 0.305, 0.9081, 0.2988, 0.9359, 0.3868, 0.9044, 0.3813, 0.9044, 0.3868, 0.9359, 0.3868, 0.9359, 0.3813, 0.9044, 0.3813, 0.9044, 0.3813, 0.9359, 0.3813, 0.9359, 0.3757, 0.9044, 0.3813, 0.9359, 0.3757, 0.9044, 0.3757, 0.9359, 0.3757, 0.9044, 0.3695, 0.9044, 0.3757, 0.9359, 0.3757, 0.9359, 0.3695, 0.9044, 0.3695, 0.9044, 0.3633, 0.9044, 0.3695, 0.9359, 0.3695, 0.9044, 0.3633, 0.9359, 0.3695, 0.9359, 0.3633, 0.9359, 0.3577, 0.9044, 0.3633, 0.9359, 0.3633, 0.9359, 0.3577, 0.9044, 0.3577, 0.9044, 0.3633, 0.9044, 0.3522, 0.9044, 0.3577, 0.9359, 0.3577, 0.9044, 0.3522, 0.9359, 0.3577, 0.9359, 0.3522, 0.9359, 0.3198, 0.9233, 0.3398, 0.9359, 0.3405, 0.9359, 0.3198, 0.9233, 0.3206, 0.9233, 0.3398, 0.9077, 0.3302, 0.9233, 0.3398, 0.9233, 0.3206, 0.9077, 0.3302, 0.9122, 0.3363, 0.9233, 0.3398, 0.9233, 0.3206, 0.9122, 0.324, 0.9077, 0.3302, 0.9739, 0.3401, 0.9865, 0.3202, 0.9865, 0.3409, 0.9739, 0.3401, 0.9739, 0.321, 0.9865, 0.3202, 0.9739, 0.321, 0.9739, 0.3401, 0.9583, 0.3305, 0.9583, 0.3305, 0.9628, 0.3243, 0.9739, 0.321, 0.9739, 0.3401, 0.9628, 0.3367, 0.9583, 0.3305, 0.9181, 0.2612, 0.9181, 0.2739, 0.9893, 0.2739, 0.9181, 0.2612, 0.9893, 0.2739, 0.9893, 0.2612, 0.8889, 0.2739, 0.8177, 0.2739, 0.8177, 0.2612, 0.8889, 0.2739, 0.8177, 0.2612, 0.8889, 0.2612, 0.784, 0.3867, 0.784, 0.3511, 0.7706, 0.3511, 0.784, 0.3867, 0.7706, 0.3511, 0.7706, 0.3867, 0.784, 0.3028, 0.784, 0.3384, 0.7706, 0.3384, 0.784, 0.3028, 0.7706, 0.3384, 0.7706, 0.3028, 0.6708, 0.3175, 0.6708, 0.418, 0.6893, 0.418, 0.6708, 0.3175, 0.6893, 0.418, 0.6893, 0.3175, 0.7184, 0.3175, 0.7184, 0.418, 0.7369, 0.418, 0.7184, 0.3175, 0.7369, 0.418, 0.7369, 0.3175, 0.7184, 0.3175, 0.7184, 0.3102, 0.6893, 0.3102, 0.7184, 0.3175, 0.6893, 0.3102, 0.6893, 0.3175, 0.7184, 0.418, 0.7184, 0.3175, 0.6893, 0.3175, 0.7184, 0.418, 0.6893, 0.3175, 0.6893, 0.418, 0.7184, 0.4252, 0.7184, 0.418, 0.6893, 0.418, 0.7184, 0.4252, 0.6893, 0.418, 0.6893, 0.4252, 0.6893, 0.418, 0.6708, 0.418, 0.6708, 0.3175, 0.6893, 0.418, 0.6708, 0.3175, 0.6893, 0.3175, 0.7369, 0.418, 0.7184, 0.418, 0.7184, 0.3175, 0.7369, 0.418, 0.7184, 0.3175, 0.7369, 0.3175, 0.6893, 0.3102, 0.7184, 0.3102, 0.7184, 0.3175, 0.6893, 0.3102, 0.7184, 0.3175, 0.6893, 0.3175, 0.6893, 0.3175, 0.7184, 0.3175, 0.7184, 0.418, 0.6893, 0.3175, 0.7184, 0.418, 0.6893, 0.418, 0.6893, 0.418, 0.7184, 0.418, 0.7184, 0.4252, 0.6893, 0.418, 0.7184, 0.4252, 0.6893, 0.4252, 0.9605, 0.732, 0.9605, 0.9744, 0.8878, 0.9744, 0.9605, 0.732, 0.8878, 0.9744, 0.8878, 0.732, 0.8749, 0.6835, 0.8749, 0.4411, 0.8591, 0.4411, 0.8749, 0.6835, 0.8591, 0.4411, 0.8591, 0.6835, 0.9476, 0.4411, 0.9476, 0.6835, 0.9634, 0.6835, 0.9476, 0.4411, 0.9634, 0.6835, 0.9634, 0.4411, 0.8749, 0.4411, 0.9476, 0.4411, 0.9476, 0.4349, 0.8749, 0.4411, 0.9476, 0.4349, 0.8749, 0.4349, 0.9476, 0.6835, 0.8749, 0.6835, 0.8749, 0.6897, 0.9476, 0.6835, 0.8749, 0.6897, 0.9476, 0.6897, 0.9476, 0.6835, 0.9476, 0.4411, 0.8749, 0.4411, 0.9476, 0.6835, 0.8749, 0.4411, 0.8749, 0.6835, 0.8878, 0.9744, 0.9605, 0.9744, 0.9605, 0.732, 0.8878, 0.9744, 0.9605, 0.732, 0.8878, 0.732, 0.8591, 0.4411, 0.8749, 0.4411, 0.8749, 0.6835, 0.8591, 0.4411, 0.8749, 0.6835, 0.8591, 0.6835, 0.9634, 0.6835, 0.9476, 0.6835, 0.9476, 0.4411, 0.9634, 0.6835, 0.9476, 0.4411, 0.9634, 0.4411, 0.9476, 0.4349, 0.9476, 0.4411, 0.8749, 0.4411, 0.9476, 0.4349, 0.8749, 0.4411, 0.8749, 0.4349, 0.8749, 0.6897, 0.8749, 0.6835, 0.9476, 0.6835, 0.8749, 0.6897, 0.9476, 0.6835, 0.9476, 0.6897, 0.8749, 0.4411, 0.9476, 0.4411, 0.9476, 0.6835, 0.8749, 0.4411, 0.9476, 0.6835, 0.8749, 0.6835, 0.772, 0.7715, 0.7577, 0.7766, 0.08892, 0.7766, 0.772, 0.7715, 0.08892, 0.7766, 0.07464, 0.7715, 0.07464, 0.9676, 0.08892, 0.9625, 0.7577, 0.9625, 0.07464, 0.9676, 0.7577, 0.9625, 0.772, 0.9676, 0.2144, 0.8135, 0.2541, 0.8271, 0.2541, 0.9019, 0.2144, 0.8135, 0.2541, 0.9019, 0.2144, 0.9155, 0.2144, 0.9155, 0.2541, 0.9019, 0.5756, 0.9019, 0.2144, 0.9155, 0.5756, 0.9019, 0.6153, 0.9155, 0.6153, 0.9155, 0.5756, 0.9019, 0.5756, 0.8271, 0.6153, 0.9155, 0.5756, 0.8271, 0.6153, 0.8135, 0.6153, 0.8135, 0.5756, 0.8271, 0.2541, 0.8271, 0.6153, 0.8135, 0.2541, 0.8271, 0.2144, 0.8135, 0.03762, 0.4396, 0.04964, 0.4538, 0.04964, 0.6417, 0.03762, 0.4396, 0.04964, 0.6417, 0.03762, 0.6611, 0.03762, 0.6611, 0.04964, 0.6417, 0.7804, 0.6417, 0.03762, 0.6611, 0.7804, 0.6417, 0.7924, 0.6611, 0.7804, 0.6417, 0.7804, 0.4538, 0.7924, 0.4396, 0.7804, 0.6417, 0.7924, 0.4396, 0.7924, 0.6611, 0.7924, 0.4396, 0.7804, 0.4538, 0.04964, 0.4538, 0.7924, 0.4396, 0.04964, 0.4538, 0.03762, 0.4396, 0.8007, 0.7484, 0.8007, 0.7275, 0.8268, 0.7275, 0.8007, 0.7484, 0.8268, 0.7275, 0.8268, 0.7484, 0.8007, 0.7051, 0.8007, 0.6886, 0.04592, 0.6886, 0.8007, 0.7051, 0.04592, 0.6886, 0.04592, 0.7051, 0.01978, 0.7484, 0.01978, 0.7275, 0.04592, 0.7275, 0.01978, 0.7484, 0.04592, 0.7275, 0.04592, 0.7484, 0.8007, 0.7484, 0.04592, 0.7484, 0.04592, 0.7275, 0.8007, 0.7484, 0.04592, 0.7275, 0.8007, 0.7275, 0.01978, 0.9803, 0.01978, 0.7588, 0.04592, 0.7588, 0.01978, 0.9803, 0.04592, 0.7588, 0.04592, 0.9803, 0.8007, 0.9803, 0.8007, 0.7588, 0.8268, 0.7588, 0.8007, 0.9803, 0.8268, 0.7588, 0.8268, 0.9803, 0.04592, 0.7275, 0.04592, 0.7162, 0.8007, 0.7162, 0.04592, 0.7275, 0.8007, 0.7162, 0.8007, 0.7275, 0.5756, 0.8271, 0.5756, 0.9019, 0.2541, 0.9019, 0.5756, 0.8271, 0.2541, 0.9019, 0.2541, 0.8271, 0.04592, 0.9906, 0.04592, 0.9803, 0.8007, 0.9803, 0.04592, 0.9906, 0.8007, 0.9803, 0.8007, 0.9906, 0.8544, 0.1243, 0.8989, 0.1127, 0.8989, 0.1204, 0.8508, 0.1204, 0.8989, 0.1127, 0.8544, 0.1243, 0.8483, 0.1127, 0.8989, 0.1127, 0.8508, 0.1204, 0.8508, 0.1066, 0.8989, 0.1127, 0.8483, 0.1127, 0.8579, 0.09964, 0.8989, 0.1127, 0.8508, 0.1066, 0.8689, 0.09411, 0.8989, 0.1127, 0.8579, 0.09964, 0.8829, 0.09055, 0.8989, 0.1127, 0.8689, 0.09411, 0.8983, 0.08934, 0.8989, 0.1127, 0.8829, 0.09055, 0.9138, 0.09055, 0.8989, 0.1127, 0.8983, 0.08934, 0.911, 0.1037, 0.8989, 0.1127, 0.9138, 0.09055, 0.9138, 0.09055, 0.9277, 0.09411, 0.911, 0.1037, 0.9229, 0.1037, 0.911, 0.1037, 0.9277, 0.09411, 0.9229, 0.1037, 0.9277, 0.09411, 0.9388, 0.09964, 0.9434, 0.1037, 0.9229, 0.1037, 0.9388, 0.09964, 0.8989, 0.1342, 0.8989, 0.142, 0.8544, 0.1303, 0.8544, 0.1303, 0.8989, 0.142, 0.8508, 0.1342, 0.8508, 0.1342, 0.8989, 0.142, 0.8483, 0.142, 0.8483, 0.142, 0.8989, 0.142, 0.8508, 0.148, 0.8508, 0.148, 0.8989, 0.142, 0.8579, 0.155, 0.8579, 0.155, 0.8989, 0.142, 0.8689, 0.1605, 0.8689, 0.1605, 0.8989, 0.142, 0.8829, 0.1641, 0.8829, 0.1641, 0.8989, 0.142, 0.8983, 0.1653, 0.8983, 0.1653, 0.8989, 0.142, 0.9138, 0.1641, 0.9138, 0.1641, 0.8989, 0.142, 0.911, 0.1509, 0.911, 0.1509, 0.9277, 0.1605, 0.9138, 0.1641, 0.9277, 0.1605, 0.911, 0.1509, 0.9229, 0.1509, 0.9277, 0.1605, 0.9229, 0.1509, 0.9388, 0.155, 0.9434, 0.1509, 0.9388, 0.155, 0.9229, 0.1509, 0.8291, 0.01166, 0.8372, 0.07633, 0.8291, 0.07633, 0.8291, 0.01166, 0.8372, 0.01166, 0.8372, 0.07633, 0.8507, 0.07633, 0.8372, 0.07633, 0.8372, 0.01166, 0.8507, 0.07633, 0.8372, 0.01166, 0.8507, 0.01166, 0.8507, 0.07633, 0.8507, 0.01166, 0.8641, 0.01166, 0.8507, 0.07633, 0.8641, 0.01166, 0.8641, 0.07633, 0.8641, 0.07633, 0.8641, 0.01166, 0.8776, 0.01166, 0.8641, 0.07633, 0.8776, 0.01166, 0.8776, 0.07633, 0.8911, 0.01166, 0.8776, 0.07633, 0.8776, 0.01166, 0.8911, 0.01166, 0.8911, 0.07633, 0.8776, 0.07633, 0.9046, 0.01166, 0.8911, 0.07633, 0.8911, 0.01166, 0.9046, 0.01166, 0.9046, 0.07633, 0.8911, 0.07633, 0.9181, 0.01166, 0.9046, 0.07633, 0.9046, 0.01166, 0.9181, 0.01166, 0.9181, 0.07633, 0.9046, 0.07633, 0.9316, 0.01166, 0.9181, 0.07633, 0.9181, 0.01166, 0.9316, 0.01166, 0.9316, 0.07633, 0.9181, 0.07633, 0.9422, 0.01166, 0.9316, 0.07633, 0.9316, 0.01166, 0.9422, 0.01166, 0.9422, 0.07633, 0.9316, 0.07633, 0.9557, 0.01166, 0.9422, 0.07633, 0.9422, 0.01166, 0.9557, 0.01166, 0.9557, 0.07633, 0.9422, 0.07633, 0.9557, 0.07633, 0.9557, 0.01166, 0.9633, 0.01166, 0.9557, 0.07633, 0.9633, 0.01166, 0.9633, 0.07633, 0.9177, 0.141, 0.9177, 0.1089, 0.9367, 0.1089, 0.9177, 0.141, 0.9367, 0.1089, 0.9367, 0.141, 0.6787, 0.1243, 0.7232, 0.1127, 0.7232, 0.1204, 0.675, 0.1204, 0.7232, 0.1127, 0.6787, 0.1243, 0.6726, 0.1127, 0.7232, 0.1127, 0.675, 0.1204, 0.675, 0.1066, 0.7232, 0.1127, 0.6726, 0.1127, 0.6822, 0.09964, 0.7232, 0.1127, 0.675, 0.1066, 0.6932, 0.09411, 0.7232, 0.1127, 0.6822, 0.09964, 0.7072, 0.09055, 0.7232, 0.1127, 0.6932, 0.09411, 0.7226, 0.08934, 0.7232, 0.1127, 0.7072, 0.09055, 0.738, 0.09055, 0.7232, 0.1127, 0.7226, 0.08934, 0.7352, 0.1037, 0.7232, 0.1127, 0.738, 0.09055, 0.738, 0.09055, 0.752, 0.09411, 0.7352, 0.1037, 0.7472, 0.1037, 0.7352, 0.1037, 0.752, 0.09411, 0.7472, 0.1037, 0.752, 0.09411, 0.763, 0.09964, 0.7677, 0.1037, 0.7472, 0.1037, 0.763, 0.09964, 0.7232, 0.1342, 0.7232, 0.142, 0.6787, 0.1303, 0.6787, 0.1303, 0.7232, 0.142, 0.675, 0.1342, 0.675, 0.1342, 0.7232, 0.142, 0.6726, 0.142, 0.6726, 0.142, 0.7232, 0.142, 0.675, 0.148, 0.675, 0.148, 0.7232, 0.142, 0.6822, 0.155, 0.6822, 0.155, 0.7232, 0.142, 0.6932, 0.1605, 0.6932, 0.1605, 0.7232, 0.142, 0.7072, 0.1641, 0.7072, 0.1641, 0.7232, 0.142, 0.7226, 0.1653, 0.7226, 0.1653, 0.7232, 0.142, 0.738, 0.1641, 0.738, 0.1641, 0.7232, 0.142, 0.7352, 0.1509, 0.7352, 0.1509, 0.752, 0.1605, 0.738, 0.1641, 0.752, 0.1605, 0.7352, 0.1509, 0.7472, 0.1509, 0.752, 0.1605, 0.7472, 0.1509, 0.763, 0.155, 0.7677, 0.1509, 0.763, 0.155, 0.7472, 0.1509, 0.6534, 0.01166, 0.6614, 0.07633, 0.6534, 0.07633, 0.6534, 0.01166, 0.6614, 0.01166, 0.6614, 0.07633, 0.6749, 0.07633, 0.6614, 0.07633, 0.6614, 0.01166, 0.6749, 0.07633, 0.6614, 0.01166, 0.6749, 0.01166, 0.6749, 0.07633, 0.6749, 0.01166, 0.6884, 0.01166, 0.6749, 0.07633, 0.6884, 0.01166, 0.6884, 0.07633, 0.6884, 0.07633, 0.6884, 0.01166, 0.7019, 0.01166, 0.6884, 0.07633, 0.7019, 0.01166, 0.7019, 0.07633, 0.7154, 0.01166, 0.7019, 0.07633, 0.7019, 0.01166, 0.7154, 0.01166, 0.7154, 0.07633, 0.7019, 0.07633, 0.7289, 0.01166, 0.7154, 0.07633, 0.7154, 0.01166, 0.7289, 0.01166, 0.7289, 0.07633, 0.7154, 0.07633, 0.7424, 0.01166, 0.7289, 0.07633, 0.7289, 0.01166, 0.7424, 0.01166, 0.7424, 0.07633, 0.7289, 0.07633, 0.7559, 0.01166, 0.7424, 0.07633, 0.7424, 0.01166, 0.7559, 0.01166, 0.7559, 0.07633, 0.7424, 0.07633, 0.7665, 0.01166, 0.7559, 0.07633, 0.7559, 0.01166, 0.7665, 0.01166, 0.7665, 0.07633, 0.7559, 0.07633, 0.78, 0.01166, 0.7665, 0.07633, 0.7665, 0.01166, 0.78, 0.01166, 0.78, 0.07633, 0.7665, 0.07633, 0.78, 0.07633, 0.78, 0.01166, 0.7875, 0.01166, 0.78, 0.07633, 0.7875, 0.01166, 0.7875, 0.07633, 0.7419, 0.141, 0.7419, 0.1089, 0.7609, 0.1089, 0.7419, 0.141, 0.7609, 0.1089, 0.7609, 0.141, 0.7232, 0.1127, 0.6787, 0.1243, 0.7232, 0.1204, 0.7232, 0.1127, 0.675, 0.1204, 0.6787, 0.1243, 0.7232, 0.1127, 0.6726, 0.1127, 0.675, 0.1204, 0.7232, 0.1127, 0.675, 0.1066, 0.6726, 0.1127, 0.7232, 0.1127, 0.6822, 0.09964, 0.675, 0.1066, 0.7232, 0.1127, 0.6932, 0.09411, 0.6822, 0.09964, 0.7232, 0.1127, 0.7072, 0.09055, 0.6932, 0.09411, 0.7232, 0.1127, 0.7226, 0.08934, 0.7072, 0.09055, 0.7232, 0.1127, 0.738, 0.09055, 0.7226, 0.08934, 0.7232, 0.1127, 0.7352, 0.1037, 0.738, 0.09055, 0.752, 0.09411, 0.738, 0.09055, 0.7352, 0.1037, 0.7472, 0.1037, 0.752, 0.09411, 0.7352, 0.1037, 0.7472, 0.1037, 0.763, 0.09964, 0.752, 0.09411, 0.7472, 0.1037, 0.7677, 0.1037, 0.763, 0.09964, 0.7232, 0.142, 0.7232, 0.1342, 0.6787, 0.1303, 0.7232, 0.142, 0.6787, 0.1303, 0.675, 0.1342, 0.7232, 0.142, 0.675, 0.1342, 0.6726, 0.142, 0.7232, 0.142, 0.6726, 0.142, 0.675, 0.148, 0.7232, 0.142, 0.675, 0.148, 0.6822, 0.155, 0.7232, 0.142, 0.6822, 0.155, 0.6932, 0.1605, 0.7232, 0.142, 0.6932, 0.1605, 0.7072, 0.1641, 0.7232, 0.142, 0.7072, 0.1641, 0.7226, 0.1653, 0.7232, 0.142, 0.7226, 0.1653, 0.738, 0.1641, 0.7232, 0.142, 0.738, 0.1641, 0.7352, 0.1509, 0.752, 0.1605, 0.7352, 0.1509, 0.738, 0.1641, 0.752, 0.1605, 0.7472, 0.1509, 0.7352, 0.1509, 0.752, 0.1605, 0.763, 0.155, 0.7472, 0.1509, 0.763, 0.155, 0.7677, 0.1509, 0.7472, 0.1509, 0.6614, 0.07633, 0.6534, 0.01166, 0.6534, 0.07633, 0.6614, 0.07633, 0.6614, 0.01166, 0.6534, 0.01166, 0.6614, 0.01166, 0.6614, 0.07633, 0.6749, 0.07633, 0.6614, 0.01166, 0.6749, 0.07633, 0.6749, 0.01166, 0.6884, 0.01166, 0.6749, 0.01166, 0.6749, 0.07633, 0.6884, 0.01166, 0.6749, 0.07633, 0.6884, 0.07633, 0.7019, 0.01166, 0.6884, 0.01166, 0.6884, 0.07633, 0.7019, 0.01166, 0.6884, 0.07633, 0.7019, 0.07633, 0.7019, 0.07633, 0.7154, 0.01166, 0.7019, 0.01166, 0.7019, 0.07633, 0.7154, 0.07633, 0.7154, 0.01166, 0.7154, 0.07633, 0.7289, 0.01166, 0.7154, 0.01166, 0.7154, 0.07633, 0.7289, 0.07633, 0.7289, 0.01166, 0.7289, 0.07633, 0.7424, 0.01166, 0.7289, 0.01166, 0.7289, 0.07633, 0.7424, 0.07633, 0.7424, 0.01166, 0.7424, 0.07633, 0.7559, 0.01166, 0.7424, 0.01166, 0.7424, 0.07633, 0.7559, 0.07633, 0.7559, 0.01166, 0.7559, 0.07633, 0.7665, 0.01166, 0.7559, 0.01166, 0.7559, 0.07633, 0.7665, 0.07633, 0.7665, 0.01166, 0.7665, 0.07633, 0.78, 0.01166, 0.7665, 0.01166, 0.7665, 0.07633, 0.78, 0.07633, 0.78, 0.01166, 0.7875, 0.01166, 0.78, 0.01166, 0.78, 0.07633, 0.7875, 0.01166, 0.78, 0.07633, 0.7875, 0.07633, 0.7609, 0.1089, 0.7419, 0.1089, 0.7419, 0.141, 0.7609, 0.1089, 0.7419, 0.141, 0.7609, 0.141, 0.8989, 0.1127, 0.8544, 0.1243, 0.8989, 0.1204, 0.8989, 0.1127, 0.8508, 0.1204, 0.8544, 0.1243, 0.8989, 0.1127, 0.8483, 0.1127, 0.8508, 0.1204, 0.8989, 0.1127, 0.8508, 0.1066, 0.8483, 0.1127, 0.8989, 0.1127, 0.8579, 0.09964, 0.8508, 0.1066, 0.8989, 0.1127, 0.8689, 0.09411, 0.8579, 0.09964, 0.8989, 0.1127, 0.8829, 0.09055, 0.8689, 0.09411, 0.8989, 0.1127, 0.8983, 0.08934, 0.8829, 0.09055, 0.8989, 0.1127, 0.9138, 0.09055, 0.8983, 0.08934, 0.8989, 0.1127, 0.911, 0.1037, 0.9138, 0.09055, 0.9277, 0.09411, 0.9138, 0.09055, 0.911, 0.1037, 0.9229, 0.1037, 0.9277, 0.09411, 0.911, 0.1037, 0.9229, 0.1037, 0.9388, 0.09964, 0.9277, 0.09411, 0.9229, 0.1037, 0.9434, 0.1037, 0.9388, 0.09964, 0.8989, 0.142, 0.8989, 0.1342, 0.8544, 0.1303, 0.8989, 0.142, 0.8544, 0.1303, 0.8508, 0.1342, 0.8989, 0.142, 0.8508, 0.1342, 0.8483, 0.142, 0.8989, 0.142, 0.8483, 0.142, 0.8508, 0.148, 0.8989, 0.142, 0.8508, 0.148, 0.8579, 0.155, 0.8989, 0.142, 0.8579, 0.155, 0.8689, 0.1605, 0.8989, 0.142, 0.8689, 0.1605, 0.8829, 0.1641, 0.8989, 0.142, 0.8829, 0.1641, 0.8983, 0.1653, 0.8989, 0.142, 0.8983, 0.1653, 0.9138, 0.1641, 0.8989, 0.142, 0.9138, 0.1641, 0.911, 0.1509, 0.9277, 0.1605, 0.911, 0.1509, 0.9138, 0.1641, 0.9277, 0.1605, 0.9229, 0.1509, 0.911, 0.1509, 0.9277, 0.1605, 0.9388, 0.155, 0.9229, 0.1509, 0.9388, 0.155, 0.9434, 0.1509, 0.9229, 0.1509, 0.8372, 0.07633, 0.8291, 0.01166, 0.8291, 0.07633, 0.8372, 0.07633, 0.8372, 0.01166, 0.8291, 0.01166, 0.8372, 0.01166, 0.8372, 0.07633, 0.8507, 0.07633, 0.8372, 0.01166, 0.8507, 0.07633, 0.8507, 0.01166, 0.8641, 0.01166, 0.8507, 0.01166, 0.8507, 0.07633, 0.8641, 0.01166, 0.8507, 0.07633, 0.8641, 0.07633, 0.8776, 0.01166, 0.8641, 0.01166, 0.8641, 0.07633, 0.8776, 0.01166, 0.8641, 0.07633, 0.8776, 0.07633, 0.8776, 0.07633, 0.8911, 0.01166, 0.8776, 0.01166, 0.8776, 0.07633, 0.8911, 0.07633, 0.8911, 0.01166, 0.8911, 0.07633, 0.9046, 0.01166, 0.8911, 0.01166, 0.8911, 0.07633, 0.9046, 0.07633, 0.9046, 0.01166, 0.9046, 0.07633, 0.9181, 0.01166, 0.9046, 0.01166, 0.9046, 0.07633, 0.9181, 0.07633, 0.9181, 0.01166, 0.9181, 0.07633, 0.9316, 0.01166, 0.9181, 0.01166, 0.9181, 0.07633, 0.9316, 0.07633, 0.9316, 0.01166, 0.9316, 0.07633, 0.9422, 0.01166, 0.9316, 0.01166, 0.9316, 0.07633, 0.9422, 0.07633, 0.9422, 0.01166, 0.9422, 0.07633, 0.9557, 0.01166, 0.9422, 0.01166, 0.9422, 0.07633, 0.9557, 0.07633, 0.9557, 0.01166, 0.9633, 0.01166, 0.9557, 0.01166, 0.9557, 0.07633, 0.9633, 0.01166, 0.9557, 0.07633, 0.9633, 0.07633, 0.9367, 0.1089, 0.9177, 0.1089, 0.9177, 0.141, 0.9367, 0.1089, 0.9177, 0.141, 0.9367, 0.141, 0.8007, 0.7588, 0.772, 0.7715, 0.07464, 0.7715, 0.8007, 0.7588, 0.07464, 0.7715, 0.04592, 0.7588, 0.04592, 0.7588, 0.07464, 0.7715, 0.07464, 0.9676, 0.04592, 0.7588, 0.07464, 0.9676, 0.04592, 0.9803, 0.04592, 0.9803, 0.07464, 0.9676, 0.772, 0.9676, 0.04592, 0.9803, 0.772, 0.9676, 0.8007, 0.9803, 0.8007, 0.9803, 0.772, 0.9676, 0.772, 0.7715, 0.8007, 0.9803, 0.772, 0.7715, 0.8007, 0.7588, 0.222, 0.5113, 0.222, 0.6091, 0.04964, 0.6417, 0.222, 0.5113, 0.04964, 0.6417, 0.04964, 0.4538, 0.7804, 0.4538, 0.222, 0.5113, 0.04964, 0.4538, 0.7804, 0.4538, 0.608, 0.5113, 0.222, 0.5113, 0.7804, 0.6417, 0.608, 0.5113, 0.7804, 0.4538, 0.7804, 0.6417, 0.608, 0.6091, 0.608, 0.5113, 0.04964, 0.6417, 0.222, 0.6091, 0.608, 0.6091, 0.04964, 0.6417, 0.608, 0.6091, 0.7804, 0.6417])
_uv.active_render = True
_uv = me_s4studio_mesh_0.uv_layers.new(name='uv_1')
_uv.uv.foreach_set('vector', [0.07464, 0.7715, 0.08892, 0.7766, 0.08892, 0.9625, 0.07464, 0.7715, 0.08892, 0.9625, 0.07464, 0.9676, 0.772, 0.9676, 0.7577, 0.9625, 0.7577, 0.7766, 0.772, 0.9676, 0.7577, 0.7766, 0.772, 0.7715, 0.6029, 0.1214, 0.4741, 0.1214, 0.4741, 0.1322, 0.6029, 0.1214, 0.4741, 0.1322, 0.6029, 0.1322, 0.6029, 0.4103, 0.4741, 0.4103, 0.4741, 0.421, 0.6029, 0.4103, 0.4741, 0.421, 0.6029, 0.421, 0.6029, 0.4103, 0.629, 0.4103, 0.629, 0.1322, 0.6029, 0.4103, 0.629, 0.1322, 0.6029, 0.1322, 0.4741, 0.4103, 0.6029, 0.4103, 0.6029, 0.1322, 0.4741, 0.4103, 0.6029, 0.1322, 0.4741, 0.1322, 0.4481, 0.4103, 0.4741, 0.4103, 0.4741, 0.1322, 0.4481, 0.4103, 0.4741, 0.1322, 0.4481, 0.1322, 0.04209, 0.07929, 0.04209, 0.01489, 0.5983, 0.01489, 0.04209, 0.07929, 0.5983, 0.01489, 0.5983, 0.07929, 0.9893, 0.2479, 0.9181, 0.2479, 0.9181, 0.2353, 0.9893, 0.2479, 0.9181, 0.2353, 0.9893, 0.2353, 0.8889, 0.2479, 0.8889, 0.2353, 0.8177, 0.2353, 0.8889, 0.2479, 0.8177, 0.2353, 0.8177, 0.2479, 0.7706, 0.3511, 0.784, 0.3511, 0.784, 0.3867, 0.7706, 0.3511, 0.784, 0.3867, 0.7706, 0.3867, 0.7706, 0.3384, 0.784, 0.3384, 0.784, 0.3028, 0.7706, 0.3384, 0.784, 0.3028, 0.7706, 0.3028, 0.8399, 0.3813, 0.8083, 0.3868, 0.8399, 0.3868, 0.8399, 0.3813, 0.8083, 0.3813, 0.8083, 0.3868, 0.8083, 0.3813, 0.8399, 0.3813, 0.8399, 0.3757, 0.8083, 0.3813, 0.8399, 0.3757, 0.8083, 0.3757, 0.8399, 0.3695, 0.8083, 0.3757, 0.8399, 0.3757, 0.8399, 0.3695, 0.8083, 0.3695, 0.8083, 0.3757, 0.8083, 0.3695, 0.8399, 0.3695, 0.8399, 0.3633, 0.8083, 0.3695, 0.8399, 0.3633, 0.8083, 0.3633, 0.8083, 0.3577, 0.8083, 0.3633, 0.8399, 0.3633, 0.8083, 0.3577, 0.8399, 0.3633, 0.8399, 0.3577, 0.8083, 0.3577, 0.8399, 0.3577, 0.8399, 0.3522, 0.8083, 0.3577, 0.8399, 0.3522, 0.8083, 0.3522, 0.8771, 0.2892, 0.8896, 0.2884, 0.8896, 0.3091, 0.8771, 0.2892, 0.8896, 0.3091, 0.8771, 0.3084, 0.8771, 0.2892, 0.8771, 0.3084, 0.8614, 0.2988, 0.8659, 0.2926, 0.8771, 0.2892, 0.8614, 0.2988, 0.8659, 0.305, 0.8614, 0.2988, 0.8771, 0.3084, 0.8268, 0.2891, 0.8393, 0.3091, 0.8393, 0.2883, 0.8268, 0.2891, 0.8268, 0.3083, 0.8393, 0.3091, 0.8268, 0.2891, 0.8112, 0.2987, 0.8268, 0.3083, 0.8156, 0.3049, 0.8268, 0.3083, 0.8112, 0.2987, 0.8156, 0.2925, 0.8112, 0.2987, 0.8268, 0.2891, 0.8567, 0.3813, 0.8882, 0.3868, 0.8567, 0.3868, 0.8567, 0.3813, 0.8882, 0.3813, 0.8882, 0.3868, 0.8882, 0.3757, 0.8882, 0.3813, 0.8567, 0.3813, 0.8882, 0.3757, 0.8567, 0.3813, 0.8567, 0.3757, 0.8567, 0.3695, 0.8882, 0.3757, 0.8567, 0.3757, 0.8567, 0.3695, 0.8882, 0.3695, 0.8882, 0.3757, 0.8882, 0.3695, 0.8567, 0.3695, 0.8567, 0.3633, 0.8882, 0.3695, 0.8567, 0.3633, 0.8882, 0.3633, 0.8567, 0.3633, 0.8882, 0.3577, 0.8882, 0.3633, 0.8567, 0.3633, 0.8567, 0.3577, 0.8882, 0.3577, 0.8882, 0.3577, 0.8567, 0.3577, 0.8567, 0.3522, 0.8882, 0.3577, 0.8567, 0.3522, 0.8882, 0.3522, 0.8255, 0.3398, 0.838, 0.3199, 0.838, 0.3406, 0.8255, 0.3398, 0.8255, 0.3207, 0.838, 0.3199, 0.8255, 0.3398, 0.8098, 0.3302, 0.8255, 0.3207, 0.8143, 0.3241, 0.8255, 0.3207, 0.8098, 0.3302, 0.8143, 0.3364, 0.8098, 0.3302, 0.8255, 0.3398, 0.8755, 0.3396, 0.888, 0.3404, 0.888, 0.3196, 0.8755, 0.3396, 0.888, 0.3196, 0.8755, 0.3204, 0.8755, 0.3396, 0.8755, 0.3204, 0.8599, 0.33, 0.8644, 0.3362, 0.8755, 0.3396, 0.8599, 0.33, 0.8644, 0.3238, 0.8599, 0.33, 0.8755, 0.3204, 0.9854, 0.3813, 0.9539, 0.3868, 0.9854, 0.3868, 0.9854, 0.3813, 0.9539, 0.3813, 0.9539, 0.3868, 0.9539, 0.3813, 0.9854, 0.3813, 0.9854, 0.3757, 0.9539, 0.3813, 0.9854, 0.3757, 0.9539, 0.3757, 0.9854, 0.3695, 0.9539, 0.3757, 0.9854, 0.3757, 0.9854, 0.3695, 0.9539, 0.3695, 0.9539, 0.3757, 0.9539, 0.3695, 0.9854, 0.3695, 0.9854, 0.3633, 0.9539, 0.3695, 0.9854, 0.3633, 0.9539, 0.3633, 0.9539, 0.3577, 0.9539, 0.3633, 0.9854, 0.3633, 0.9539, 0.3577, 0.9854, 0.3633, 0.9854, 0.3577, 0.9539, 0.3577, 0.9854, 0.3577, 0.9854, 0.3522, 0.9539, 0.3577, 0.9854, 0.3522, 0.9539, 0.3522, 0.9751, 0.288, 0.9876, 0.2872, 0.9876, 0.308, 0.9751, 0.288, 0.9876, 0.308, 0.9751, 0.3072, 0.9751, 0.288, 0.9751, 0.3072, 0.9595, 0.2976, 0.9639, 0.2914, 0.9751, 0.288, 0.9595, 0.2976, 0.9639, 0.3038, 0.9595, 0.2976, 0.9751, 0.3072, 0.9237, 0.2892, 0.9363, 0.3091, 0.9363, 0.2884, 0.9237, 0.2892, 0.9237, 0.3083, 0.9363, 0.3091, 0.9237, 0.2892, 0.9081, 0.2988, 0.9237, 0.3083, 0.9126, 0.305, 0.9237, 0.3083, 0.9081, 0.2988, 0.9126, 0.2926, 0.9081, 0.2988, 0.9237, 0.2892, 0.9044, 0.3813, 0.9359, 0.3868, 0.9044, 0.3868, 0.9044, 0.3813, 0.9359, 0.3813, 0.9359, 0.3868, 0.9359, 0.3757, 0.9359, 0.3813, 0.9044, 0.3813, 0.9359, 0.3757, 0.9044, 0.3813, 0.9044, 0.3757, 0.9044, 0.3695, 0.9359, 0.3757, 0.9044, 0.3757, 0.9044, 0.3695, 0.9359, 0.3695, 0.9359, 0.3757, 0.9359, 0.3695, 0.9044, 0.3695, 0.9044, 0.3633, 0.9359, 0.3695, 0.9044, 0.3633, 0.9359, 0.3633, 0.9044, 0.3633, 0.9359, 0.3577, 0.9359, 0.3633, 0.9044, 0.3633, 0.9044, 0.3577, 0.9359, 0.3577, 0.9359, 0.3577, 0.9044, 0.3577, 0.9044, 0.3522, 0.9359, 0.3577, 0.9044, 0.3522, 0.9359, 0.3522, 0.9233, 0.3398, 0.9359, 0.3198, 0.9359, 0.3405, 0.9233, 0.3398, 0.9233, 0.3206, 0.9359, 0.3198, 0.9233, 0.3398, 0.9077, 0.3302, 0.9233, 0.3206, 0.9122, 0.324, 0.9233, 0.3206, 0.9077, 0.3302, 0.9122, 0.3363, 0.9077, 0.3302, 0.9233, 0.3398, 0.9739, 0.3401, 0.9865, 0.3409, 0.9865, 0.3202, 0.9739, 0.3401, 0.9865, 0.3202, 0.9739, 0.321, 0.9739, 0.3401, 0.9739, 0.321, 0.9583, 0.3305, 0.9628, 0.3367, 0.9739, 0.3401, 0.9583, 0.3305, 0.9628, 0.3243, 0.9583, 0.3305, 0.9739, 0.321, 0.9893, 0.2739, 0.9181, 0.2739, 0.9181, 0.2612, 0.9893, 0.2739, 0.9181, 0.2612, 0.9893, 0.2612, 0.8889, 0.2739, 0.8889, 0.2612, 0.8177, 0.2612, 0.8889, 0.2739, 0.8177, 0.2612, 0.8177, 0.2739, 0.7706, 0.3511, 0.784, 0.3511, 0.784, 0.3867, 0.7706, 0.3511, 0.784, 0.3867, 0.7706, 0.3867, 0.7706, 0.3384, 0.784, 0.3384, 0.784, 0.3028, 0.7706, 0.3384, 0.784, 0.3028, 0.7706, 0.3028, 0.9181, 0.2353, 0.9181, 0.2479, 0.9893, 0.2479, 0.9181, 0.2353, 0.9893, 0.2479, 0.9893, 0.2353, 0.8889, 0.2479, 0.8177, 0.2479, 0.8177, 0.2353, 0.8889, 0.2479, 0.8177, 0.2353, 0.8889, 0.2353, 0.784, 0.3867, 0.784, 0.3511, 0.7706, 0.3511, 0.784, 0.3867, 0.7706, 0.3511, 0.7706, 0.3867, 0.784, 0.3028, 0.784, 0.3384, 0.7706, 0.3384, 0.784, 0.3028, 0.7706, 0.3384, 0.7706, 0.3028, 0.8083, 0.3868, 0.8399, 0.3813, 0.8399, 0.3868, 0.8083, 0.3868, 0.8083, 0.3813, 0.8399, 0.3813, 0.8399, 0.3757, 0.8399, 0.3813, 0.8083, 0.3813, 0.8399, 0.3757, 0.8083, 0.3813, 0.8083, 0.3757, 0.8083, 0.3757, 0.8399, 0.3695, 0.8399, 0.3757, 0.8083, 0.3757, 0.8083, 0.3695, 0.8399, 0.3695, 0.8399, 0.3633, 0.8399, 0.3695, 0.8083, 0.3695, 0.8399, 0.3633, 0.8083, 0.3695, 0.8083, 0.3633, 0.8399, 0.3633, 0.8083, 0.3633, 0.8083, 0.3577, 0.8399, 0.3633, 0.8083, 0.3577, 0.8399, 0.3577, 0.8399, 0.3522, 0.8399, 0.3577, 0.8083, 0.3577, 0.8399, 0.3522, 0.8083, 0.3577, 0.8083, 0.3522, 0.8771, 0.2892, 0.8896, 0.3091, 0.8896, 0.2884, 0.8771, 0.2892, 0.8771, 0.3084, 0.8896, 0.3091, 0.8771, 0.3084, 0.8771, 0.2892, 0.8614, 0.2988, 0.8614, 0.2988, 0.8659, 0.305, 0.8771, 0.3084, 0.8771, 0.2892, 0.8659, 0.2926, 0.8614, 0.2988, 0.8393, 0.3091, 0.8268, 0.2891, 0.8393, 0.2883, 0.8393, 0.3091, 0.8268, 0.3083, 0.8268, 0.2891, 0.8112, 0.2987, 0.8268, 0.2891, 0.8268, 0.3083, 0.8112, 0.2987, 0.8156, 0.2925, 0.8268, 0.2891, 0.8268, 0.3083, 0.8156, 0.3049, 0.8112, 0.2987, 0.8882, 0.3868, 0.8567, 0.3813, 0.8567, 0.3868, 0.8882, 0.3868, 0.8882, 0.3813, 0.8567, 0.3813, 0.8567, 0.3813, 0.8882, 0.3813, 0.8882, 0.3757, 0.8567, 0.3813, 0.8882, 0.3757, 0.8567, 0.3757, 0.8882, 0.3757, 0.8567, 0.3695, 0.8567, 0.3757, 0.8882, 0.3757, 0.8882, 0.3695, 0.8567, 0.3695, 0.8567, 0.3633, 0.8567, 0.3695, 0.8882, 0.3695, 0.8567, 0.3633, 0.8882, 0.3695, 0.8882, 0.3633, 0.8882, 0.3577, 0.8567, 0.3633, 0.8882, 0.3633, 0.8882, 0.3577, 0.8567, 0.3577, 0.8567, 0.3633, 0.8567, 0.3522, 0.8567, 0.3577, 0.8882, 0.3577, 0.8567, 0.3522, 0.8882, 0.3577, 0.8882, 0.3522, 0.838, 0.3199, 0.8255, 0.3398, 0.838, 0.3406, 0.838, 0.3199, 0.8255, 0.3207, 0.8255, 0.3398, 0.8098, 0.3302, 0.8255, 0.3398, 0.8255, 0.3207, 0.8098, 0.3302, 0.8143, 0.3364, 0.8255, 0.3398, 0.8255, 0.3207, 0.8143, 0.3241, 0.8098, 0.3302, 0.8755, 0.3396, 0.888, 0.3196, 0.888, 0.3404, 0.8755, 0.3396, 0.8755, 0.3204, 0.888, 0.3196, 0.8755, 0.3204, 0.8755, 0.3396, 0.8599, 0.33, 0.8599, 0.33, 0.8644, 0.3238, 0.8755, 0.3204, 0.8755, 0.3396, 0.8644, 0.3362, 0.8599, 0.33, 0.9539, 0.3868, 0.9854, 0.3813, 0.9854, 0.3868, 0.9539, 0.3868, 0.9539, 0.3813, 0.9854, 0.3813, 0.9854, 0.3757, 0.9854, 0.3813, 0.9539, 0.3813, 0.9854, 0.3757, 0.9539, 0.3813, 0.9539, 0.3757, 0.9539, 0.3757, 0.9854, 0.3695, 0.9854, 0.3757, 0.9539, 0.3757, 0.9539, 0.3695, 0.9854, 0.3695, 0.9854, 0.3633, 0.9854, 0.3695, 0.9539, 0.3695, 0.9854, 0.3633, 0.9539, 0.3695, 0.9539, 0.3633, 0.9854, 0.3633, 0.9539, 0.3633, 0.9539, 0.3577, 0.9854, 0.3633, 0.9539, 0.3577, 0.9854, 0.3577, 0.9854, 0.3522, 0.9854, 0.3577, 0.9539, 0.3577, 0.9854, 0.3522, 0.9539, 0.3577, 0.9539, 0.3522, 0.9751, 0.288, 0.9876, 0.308, 0.9876, 0.2872, 0.9751, 0.288, 0.9751, 0.3072, 0.9876, 0.308, 0.9751, 0.3072, 0.9751, 0.288, 0.9595, 0.2976, 0.9595, 0.2976, 0.9639, 0.3038, 0.9751, 0.3072, 0.9751, 0.288, 0.9639, 0.2914, 0.9595, 0.2976, 0.9363, 0.3091, 0.9237, 0.2892, 0.9363, 0.2884, 0.9363, 0.3091, 0.9237, 0.3083, 0.9237, 0.2892, 0.9081, 0.2988, 0.9237, 0.2892, 0.9237, 0.3083, 0.9081, 0.2988, 0.9126, 0.2926, 0.9237, 0.2892, 0.9237, 0.3083, 0.9126, 0.305, 0.9081, 0.2988, 0.9359, 0.3868, 0.9044, 0.3813, 0.9044, 0.3868, 0.9359, 0.3868, 0.9359, 0.3813, 0.9044, 0.3813, 0.9044, 0.3813, 0.9359, 0.3813, 0.9359, 0.3757, 0.9044, 0.3813, 0.9359, 0.3757, 0.9044, 0.3757, 0.9359, 0.3757, 0.9044, 0.3695, 0.9044, 0.3757, 0.9359, 0.3757, 0.9359, 0.3695, 0.9044, 0.3695, 0.9044, 0.3633, 0.9044, 0.3695, 0.9359, 0.3695, 0.9044, 0.3633, 0.9359, 0.3695, 0.9359, 0.3633, 0.9359, 0.3577, 0.9044, 0.3633, 0.9359, 0.3633, 0.9359, 0.3577, 0.9044, 0.3577, 0.9044, 0.3633, 0.9044, 0.3522, 0.9044, 0.3577, 0.9359, 0.3577, 0.9044, 0.3522, 0.9359, 0.3577, 0.9359, 0.3522, 0.9359, 0.3198, 0.9233, 0.3398, 0.9359, 0.3405, 0.9359, 0.3198, 0.9233, 0.3206, 0.9233, 0.3398, 0.9077, 0.3302, 0.9233, 0.3398, 0.9233, 0.3206, 0.9077, 0.3302, 0.9122, 0.3363, 0.9233, 0.3398, 0.9233, 0.3206, 0.9122, 0.324, 0.9077, 0.3302, 0.9739, 0.3401, 0.9865, 0.3202, 0.9865, 0.3409, 0.9739, 0.3401, 0.9739, 0.321, 0.9865, 0.3202, 0.9739, 0.321, 0.9739, 0.3401, 0.9583, 0.3305, 0.9583, 0.3305, 0.9628, 0.3243, 0.9739, 0.321, 0.9739, 0.3401, 0.9628, 0.3367, 0.9583, 0.3305, 0.9181, 0.2612, 0.9181, 0.2739, 0.9893, 0.2739, 0.9181, 0.2612, 0.9893, 0.2739, 0.9893, 0.2612, 0.8889, 0.2739, 0.8177, 0.2739, 0.8177, 0.2612, 0.8889, 0.2739, 0.8177, 0.2612, 0.8889, 0.2612, 0.784, 0.3867, 0.784, 0.3511, 0.7706, 0.3511, 0.784, 0.3867, 0.7706, 0.3511, 0.7706, 0.3867, 0.784, 0.3028, 0.784, 0.3384, 0.7706, 0.3384, 0.784, 0.3028, 0.7706, 0.3384, 0.7706, 0.3028, 0.6708, 0.3175, 0.6708, 0.418, 0.6893, 0.418, 0.6708, 0.3175, 0.6893, 0.418, 0.6893, 0.3175, 0.7184, 0.3175, 0.7184, 0.418, 0.7369, 0.418, 0.7184, 0.3175, 0.7369, 0.418, 0.7369, 0.3175, 0.7184, 0.3175, 0.7184, 0.3102, 0.6893, 0.3102, 0.7184, 0.3175, 0.6893, 0.3102, 0.6893, 0.3175, 0.7184, 0.418, 0.7184, 0.3175, 0.6893, 0.3175, 0.7184, 0.418, 0.6893, 0.3175, 0.6893, 0.418, 0.7184, 0.4252, 0.7184, 0.418, 0.6893, 0.418, 0.7184, 0.4252, 0.6893, 0.418, 0.6893, 0.4252, 0.6893, 0.418, 0.6708, 0.418, 0.6708, 0.3175, 0.6893, 0.418, 0.6708, 0.3175, 0.6893, 0.3175, 0.7369, 0.418, 0.7184, 0.418, 0.7184, 0.3175, 0.7369, 0.418, 0.7184, 0.3175, 0.7369, 0.3175, 0.6893, 0.3102, 0.7184, 0.3102, 0.7184, 0.3175, 0.6893, 0.3102, 0.7184, 0.3175, 0.6893, 0.3175, 0.6893, 0.3175, 0.7184, 0.3175, 0.7184, 0.418, 0.6893, 0.3175, 0.7184, 0.418, 0.6893, 0.418, 0.6893, 0.418, 0.7184, 0.418, 0.7184, 0.4252, 0.6893, 0.418, 0.7184, 0.4252, 0.6893, 0.4252, 0.9605, 0.732, 0.9605, 0.9744, 0.8878, 0.9744, 0.9605, 0.732, 0.8878, 0.9744, 0.8878, 0.732, 0.8749, 0.6835, 0.8749, 0.4411, 0.8591, 0.4411, 0.8749, 0.6835, 0.8591, 0.4411, 0.8591, 0.6835, 0.9476, 0.4411, 0.9476, 0.6835, 0.9634, 0.6835, 0.9476, 0.4411, 0.9634, 0.6835, 0.9634, 0.4411, 0.8749, 0.4411, 0.9476, 0.4411, 0.9476, 0.4349, 0.8749, 0.4411, 0.9476, 0.4349, 0.8749, 0.4349, 0.9476, 0.6835, 0.8749, 0.6835, 0.8749, 0.6897, 0.9476, 0.6835, 0.8749, 0.6897, 0.9476, 0.6897, 0.9476, 0.6835, 0.9476, 0.4411, 0.8749, 0.4411, 0.9476, 0.6835, 0.8749, 0.4411, 0.8749, 0.6835, 0.8878, 0.9744, 0.9605, 0.9744, 0.9605, 0.732, 0.8878, 0.9744, 0.9605, 0.732, 0.8878, 0.732, 0.8591, 0.4411, 0.8749, 0.4411, 0.8749, 0.6835, 0.8591, 0.4411, 0.8749, 0.6835, 0.8591, 0.6835, 0.9634, 0.6835, 0.9476, 0.6835, 0.9476, 0.4411, 0.9634, 0.6835, 0.9476, 0.4411, 0.9634, 0.4411, 0.9476, 0.4349, 0.9476, 0.4411, 0.8749, 0.4411, 0.9476, 0.4349, 0.8749, 0.4411, 0.8749, 0.4349, 0.8749, 0.6897, 0.8749, 0.6835, 0.9476, 0.6835, 0.8749, 0.6897, 0.9476, 0.6835, 0.9476, 0.6897, 0.8749, 0.4411, 0.9476, 0.4411, 0.9476, 0.6835, 0.8749, 0.4411, 0.9476, 0.6835, 0.8749, 0.6835, 0.772, 0.7715, 0.7577, 0.7766, 0.08892, 0.7766, 0.772, 0.7715, 0.08892, 0.7766, 0.07464, 0.7715, 0.07464, 0.9676, 0.08892, 0.9625, 0.7577, 0.9625, 0.07464, 0.9676, 0.7577, 0.9625, 0.772, 0.9676, 0.2144, 0.8135, 0.2541, 0.8271, 0.2541, 0.9019, 0.2144, 0.8135, 0.2541, 0.9019, 0.2144, 0.9155, 0.2144, 0.9155, 0.2541, 0.9019, 0.5756, 0.9019, 0.2144, 0.9155, 0.5756, 0.9019, 0.6153, 0.9155, 0.6153, 0.9155, 0.5756, 0.9019, 0.5756, 0.8271, 0.6153, 0.9155, 0.5756, 0.8271, 0.6153, 0.8135, 0.6153, 0.8135, 0.5756, 0.8271, 0.2541, 0.8271, 0.6153, 0.8135, 0.2541, 0.8271, 0.2144, 0.8135, 0.03762, 0.4396, 0.04964, 0.4538, 0.04964, 0.6417, 0.03762, 0.4396, 0.04964, 0.6417, 0.03762, 0.6611, 0.03762, 0.6611, 0.04964, 0.6417, 0.7804, 0.6417, 0.03762, 0.6611, 0.7804, 0.6417, 0.7924, 0.6611, 0.7804, 0.6417, 0.7804, 0.4538, 0.7924, 0.4396, 0.7804, 0.6417, 0.7924, 0.4396, 0.7924, 0.6611, 0.7924, 0.4396, 0.7804, 0.4538, 0.04964, 0.4538, 0.7924, 0.4396, 0.04964, 0.4538, 0.03762, 0.4396, 0.8007, 0.7484, 0.8007, 0.7275, 0.8268, 0.7275, 0.8007, 0.7484, 0.8268, 0.7275, 0.8268, 0.7484, 0.8007, 0.7051, 0.8007, 0.6886, 0.04592, 0.6886, 0.8007, 0.7051, 0.04592, 0.6886, 0.04592, 0.7051, 0.01978, 0.7484, 0.01978, 0.7275, 0.04592, 0.7275, 0.01978, 0.7484, 0.04592, 0.7275, 0.04592, 0.7484, 0.8007, 0.7484, 0.04592, 0.7484, 0.04592, 0.7275, 0.8007, 0.7484, 0.04592, 0.7275, 0.8007, 0.7275, 0.01978, 0.9803, 0.01978, 0.7588, 0.04592, 0.7588, 0.01978, 0.9803, 0.04592, 0.7588, 0.04592, 0.9803, 0.8007, 0.9803, 0.8007, 0.7588, 0.8268, 0.7588, 0.8007, 0.9803, 0.8268, 0.7588, 0.8268, 0.9803, 0.04592, 0.7275, 0.04592, 0.7162, 0.8007, 0.7162, 0.04592, 0.7275, 0.8007, 0.7162, 0.8007, 0.7275, 0.5756, 0.8271, 0.5756, 0.9019, 0.2541, 0.9019, 0.5756, 0.8271, 0.2541, 0.9019, 0.2541, 0.8271, 0.04592, 0.9906, 0.04592, 0.9803, 0.8007, 0.9803, 0.04592, 0.9906, 0.8007, 0.9803, 0.8007, 0.9906, 0.8544, 0.1243, 0.8989, 0.1127, 0.8989, 0.1204, 0.8508, 0.1204, 0.8989, 0.1127, 0.8544, 0.1243, 0.8483, 0.1127, 0.8989, 0.1127, 0.8508, 0.1204, 0.8508, 0.1066, 0.8989, 0.1127, 0.8483, 0.1127, 0.8579, 0.09964, 0.8989, 0.1127, 0.8508, 0.1066, 0.8689, 0.09411, 0.8989, 0.1127, 0.8579, 0.09964, 0.8829, 0.09055, 0.8989, 0.1127, 0.8689, 0.09411, 0.8983, 0.08934, 0.8989, 0.1127, 0.8829, 0.09055, 0.9138, 0.09055, 0.8989, 0.1127, 0.8983, 0.08934, 0.911, 0.1037, 0.8989, 0.1127, 0.9138, 0.09055, 0.9138, 0.09055, 0.9277, 0.09411, 0.911, 0.1037, 0.9229, 0.1037, 0.911, 0.1037, 0.9277, 0.09411, 0.9229, 0.1037, 0.9277, 0.09411, 0.9388, 0.09964, 0.9434, 0.1037, 0.9229, 0.1037, 0.9388, 0.09964, 0.8989, 0.1342, 0.8989, 0.142, 0.8544, 0.1303, 0.8544, 0.1303, 0.8989, 0.142, 0.8508, 0.1342, 0.8508, 0.1342, 0.8989, 0.142, 0.8483, 0.142, 0.8483, 0.142, 0.8989, 0.142, 0.8508, 0.148, 0.8508, 0.148, 0.8989, 0.142, 0.8579, 0.155, 0.8579, 0.155, 0.8989, 0.142, 0.8689, 0.1605, 0.8689, 0.1605, 0.8989, 0.142, 0.8829, 0.1641, 0.8829, 0.1641, 0.8989, 0.142, 0.8983, 0.1653, 0.8983, 0.1653, 0.8989, 0.142, 0.9138, 0.1641, 0.9138, 0.1641, 0.8989, 0.142, 0.911, 0.1509, 0.911, 0.1509, 0.9277, 0.1605, 0.9138, 0.1641, 0.9277, 0.1605, 0.911, 0.1509, 0.9229, 0.1509, 0.9277, 0.1605, 0.9229, 0.1509, 0.9388, 0.155, 0.9434, 0.1509, 0.9388, 0.155, 0.9229, 0.1509, 0.8291, 0.01166, 0.8372, 0.07633, 0.8291, 0.07633, 0.8291, 0.01166, 0.8372, 0.01166, 0.8372, 0.07633, 0.8507, 0.07633, 0.8372, 0.07633, 0.8372, 0.01166, 0.8507, 0.07633, 0.8372, 0.01166, 0.8507, 0.01166, 0.8507, 0.07633, 0.8507, 0.01166, 0.8641, 0.01166, 0.8507, 0.07633, 0.8641, 0.01166, 0.8641, 0.07633, 0.8641, 0.07633, 0.8641, 0.01166, 0.8776, 0.01166, 0.8641, 0.07633, 0.8776, 0.01166, 0.8776, 0.07633, 0.8911, 0.01166, 0.8776, 0.07633, 0.8776, 0.01166, 0.8911, 0.01166, 0.8911, 0.07633, 0.8776, 0.07633, 0.9046, 0.01166, 0.8911, 0.07633, 0.8911, 0.01166, 0.9046, 0.01166, 0.9046, 0.07633, 0.8911, 0.07633, 0.9181, 0.01166, 0.9046, 0.07633, 0.9046, 0.01166, 0.9181, 0.01166, 0.9181, 0.07633, 0.9046, 0.07633, 0.9316, 0.01166, 0.9181, 0.07633, 0.9181, 0.01166, 0.9316, 0.01166, 0.9316, 0.07633, 0.9181, 0.07633, 0.9422, 0.01166, 0.9316, 0.07633, 0.9316, 0.01166, 0.9422, 0.01166, 0.9422, 0.07633, 0.9316, 0.07633, 0.9557, 0.01166, 0.9422, 0.07633, 0.9422, 0.01166, 0.9557, 0.01166, 0.9557, 0.07633, 0.9422, 0.07633, 0.9557, 0.07633, 0.9557, 0.01166, 0.9633, 0.01166, 0.9557, 0.07633, 0.9633, 0.01166, 0.9633, 0.07633, 0.9177, 0.141, 0.9177, 0.1089, 0.9367, 0.1089, 0.9177, 0.141, 0.9367, 0.1089, 0.9367, 0.141, 0.6787, 0.1243, 0.7232, 0.1127, 0.7232, 0.1204, 0.675, 0.1204, 0.7232, 0.1127, 0.6787, 0.1243, 0.6726, 0.1127, 0.7232, 0.1127, 0.675, 0.1204, 0.675, 0.1066, 0.7232, 0.1127, 0.6726, 0.1127, 0.6822, 0.09964, 0.7232, 0.1127, 0.675, 0.1066, 0.6932, 0.09411, 0.7232, 0.1127, 0.6822, 0.09964, 0.7072, 0.09055, 0.7232, 0.1127, 0.6932, 0.09411, 0.7226, 0.08934, 0.7232, 0.1127, 0.7072, 0.09055, 0.738, 0.09055, 0.7232, 0.1127, 0.7226, 0.08934, 0.7352, 0.1037, 0.7232, 0.1127, 0.738, 0.09055, 0.738, 0.09055, 0.752, 0.09411, 0.7352, 0.1037, 0.7472, 0.1037, 0.7352, 0.1037, 0.752, 0.09411, 0.7472, 0.1037, 0.752, 0.09411, 0.763, 0.09964, 0.7677, 0.1037, 0.7472, 0.1037, 0.763, 0.09964, 0.7232, 0.1342, 0.7232, 0.142, 0.6787, 0.1303, 0.6787, 0.1303, 0.7232, 0.142, 0.675, 0.1342, 0.675, 0.1342, 0.7232, 0.142, 0.6726, 0.142, 0.6726, 0.142, 0.7232, 0.142, 0.675, 0.148, 0.675, 0.148, 0.7232, 0.142, 0.6822, 0.155, 0.6822, 0.155, 0.7232, 0.142, 0.6932, 0.1605, 0.6932, 0.1605, 0.7232, 0.142, 0.7072, 0.1641, 0.7072, 0.1641, 0.7232, 0.142, 0.7226, 0.1653, 0.7226, 0.1653, 0.7232, 0.142, 0.738, 0.1641, 0.738, 0.1641, 0.7232, 0.142, 0.7352, 0.1509, 0.7352, 0.1509, 0.752, 0.1605, 0.738, 0.1641, 0.752, 0.1605, 0.7352, 0.1509, 0.7472, 0.1509, 0.752, 0.1605, 0.7472, 0.1509, 0.763, 0.155, 0.7677, 0.1509, 0.763, 0.155, 0.7472, 0.1509, 0.6534, 0.01166, 0.6614, 0.07633, 0.6534, 0.07633, 0.6534, 0.01166, 0.6614, 0.01166, 0.6614, 0.07633, 0.6749, 0.07633, 0.6614, 0.07633, 0.6614, 0.01166, 0.6749, 0.07633, 0.6614, 0.01166, 0.6749, 0.01166, 0.6749, 0.07633, 0.6749, 0.01166, 0.6884, 0.01166, 0.6749, 0.07633, 0.6884, 0.01166, 0.6884, 0.07633, 0.6884, 0.07633, 0.6884, 0.01166, 0.7019, 0.01166, 0.6884, 0.07633, 0.7019, 0.01166, 0.7019, 0.07633, 0.7154, 0.01166, 0.7019, 0.07633, 0.7019, 0.01166, 0.7154, 0.01166, 0.7154, 0.07633, 0.7019, 0.07633, 0.7289, 0.01166, 0.7154, 0.07633, 0.7154, 0.01166, 0.7289, 0.01166, 0.7289, 0.07633, 0.7154, 0.07633, 0.7424, 0.01166, 0.7289, 0.07633, 0.7289, 0.01166, 0.7424, 0.01166, 0.7424, 0.07633, 0.7289, 0.07633, 0.7559, 0.01166, 0.7424, 0.07633, 0.7424, 0.01166, 0.7559, 0.01166, 0.7559, 0.07633, 0.7424, 0.07633, 0.7665, 0.01166, 0.7559, 0.07633, 0.7559, 0.01166, 0.7665, 0.01166, 0.7665, 0.07633, 0.7559, 0.07633, 0.78, 0.01166, 0.7665, 0.07633, 0.7665, 0.01166, 0.78, 0.01166, 0.78, 0.07633, 0.7665, 0.07633, 0.78, 0.07633, 0.78, 0.01166, 0.7875, 0.01166, 0.78, 0.07633, 0.7875, 0.01166, 0.7875, 0.07633, 0.7419, 0.141, 0.7419, 0.1089, 0.7609, 0.1089, 0.7419, 0.141, 0.7609, 0.1089, 0.7609, 0.141, 0.7232, 0.1127, 0.6787, 0.1243, 0.7232, 0.1204, 0.7232, 0.1127, 0.675, 0.1204, 0.6787, 0.1243, 0.7232, 0.1127, 0.6726, 0.1127, 0.675, 0.1204, 0.7232, 0.1127, 0.675, 0.1066, 0.6726, 0.1127, 0.7232, 0.1127, 0.6822, 0.09964, 0.675, 0.1066, 0.7232, 0.1127, 0.6932, 0.09411, 0.6822, 0.09964, 0.7232, 0.1127, 0.7072, 0.09055, 0.6932, 0.09411, 0.7232, 0.1127, 0.7226, 0.08934, 0.7072, 0.09055, 0.7232, 0.1127, 0.738, 0.09055, 0.7226, 0.08934, 0.7232, 0.1127, 0.7352, 0.1037, 0.738, 0.09055, 0.752, 0.09411, 0.738, 0.09055, 0.7352, 0.1037, 0.7472, 0.1037, 0.752, 0.09411, 0.7352, 0.1037, 0.7472, 0.1037, 0.763, 0.09964, 0.752, 0.09411, 0.7472, 0.1037, 0.7677, 0.1037, 0.763, 0.09964, 0.7232, 0.142, 0.7232, 0.1342, 0.6787, 0.1303, 0.7232, 0.142, 0.6787, 0.1303, 0.675, 0.1342, 0.7232, 0.142, 0.675, 0.1342, 0.6726, 0.142, 0.7232, 0.142, 0.6726, 0.142, 0.675, 0.148, 0.7232, 0.142, 0.675, 0.148, 0.6822, 0.155, 0.7232, 0.142, 0.6822, 0.155, 0.6932, 0.1605, 0.7232, 0.142, 0.6932, 0.1605, 0.7072, 0.1641, 0.7232, 0.142, 0.7072, 0.1641, 0.7226, 0.1653, 0.7232, 0.142, 0.7226, 0.1653, 0.738, 0.1641, 0.7232, 0.142, 0.738, 0.1641, 0.7352, 0.1509, 0.752, 0.1605, 0.7352, 0.1509, 0.738, 0.1641, 0.752, 0.1605, 0.7472, 0.1509, 0.7352, 0.1509, 0.752, 0.1605, 0.763, 0.155, 0.7472, 0.1509, 0.763, 0.155, 0.7677, 0.1509, 0.7472, 0.1509, 0.6614, 0.07633, 0.6534, 0.01166, 0.6534, 0.07633, 0.6614, 0.07633, 0.6614, 0.01166, 0.6534, 0.01166, 0.6614, 0.01166, 0.6614, 0.07633, 0.6749, 0.07633, 0.6614, 0.01166, 0.6749, 0.07633, 0.6749, 0.01166, 0.6884, 0.01166, 0.6749, 0.01166, 0.6749, 0.07633, 0.6884, 0.01166, 0.6749, 0.07633, 0.6884, 0.07633, 0.7019, 0.01166, 0.6884, 0.01166, 0.6884, 0.07633, 0.7019, 0.01166, 0.6884, 0.07633, 0.7019, 0.07633, 0.7019, 0.07633, 0.7154, 0.01166, 0.7019, 0.01166, 0.7019, 0.07633, 0.7154, 0.07633, 0.7154, 0.01166, 0.7154, 0.07633, 0.7289, 0.01166, 0.7154, 0.01166, 0.7154, 0.07633, 0.7289, 0.07633, 0.7289, 0.01166, 0.7289, 0.07633, 0.7424, 0.01166, 0.7289, 0.01166, 0.7289, 0.07633, 0.7424, 0.07633, 0.7424, 0.01166, 0.7424, 0.07633, 0.7559, 0.01166, 0.7424, 0.01166, 0.7424, 0.07633, 0.7559, 0.07633, 0.7559, 0.01166, 0.7559, 0.07633, 0.7665, 0.01166, 0.7559, 0.01166, 0.7559, 0.07633, 0.7665, 0.07633, 0.7665, 0.01166, 0.7665, 0.07633, 0.78, 0.01166, 0.7665, 0.01166, 0.7665, 0.07633, 0.78, 0.07633, 0.78, 0.01166, 0.7875, 0.01166, 0.78, 0.01166, 0.78, 0.07633, 0.7875, 0.01166, 0.78, 0.07633, 0.7875, 0.07633, 0.7609, 0.1089, 0.7419, 0.1089, 0.7419, 0.141, 0.7609, 0.1089, 0.7419, 0.141, 0.7609, 0.141, 0.8989, 0.1127, 0.8544, 0.1243, 0.8989, 0.1204, 0.8989, 0.1127, 0.8508, 0.1204, 0.8544, 0.1243, 0.8989, 0.1127, 0.8483, 0.1127, 0.8508, 0.1204, 0.8989, 0.1127, 0.8508, 0.1066, 0.8483, 0.1127, 0.8989, 0.1127, 0.8579, 0.09964, 0.8508, 0.1066, 0.8989, 0.1127, 0.8689, 0.09411, 0.8579, 0.09964, 0.8989, 0.1127, 0.8829, 0.09055, 0.8689, 0.09411, 0.8989, 0.1127, 0.8983, 0.08934, 0.8829, 0.09055, 0.8989, 0.1127, 0.9138, 0.09055, 0.8983, 0.08934, 0.8989, 0.1127, 0.911, 0.1037, 0.9138, 0.09055, 0.9277, 0.09411, 0.9138, 0.09055, 0.911, 0.1037, 0.9229, 0.1037, 0.9277, 0.09411, 0.911, 0.1037, 0.9229, 0.1037, 0.9388, 0.09964, 0.9277, 0.09411, 0.9229, 0.1037, 0.9434, 0.1037, 0.9388, 0.09964, 0.8989, 0.142, 0.8989, 0.1342, 0.8544, 0.1303, 0.8989, 0.142, 0.8544, 0.1303, 0.8508, 0.1342, 0.8989, 0.142, 0.8508, 0.1342, 0.8483, 0.142, 0.8989, 0.142, 0.8483, 0.142, 0.8508, 0.148, 0.8989, 0.142, 0.8508, 0.148, 0.8579, 0.155, 0.8989, 0.142, 0.8579, 0.155, 0.8689, 0.1605, 0.8989, 0.142, 0.8689, 0.1605, 0.8829, 0.1641, 0.8989, 0.142, 0.8829, 0.1641, 0.8983, 0.1653, 0.8989, 0.142, 0.8983, 0.1653, 0.9138, 0.1641, 0.8989, 0.142, 0.9138, 0.1641, 0.911, 0.1509, 0.9277, 0.1605, 0.911, 0.1509, 0.9138, 0.1641, 0.9277, 0.1605, 0.9229, 0.1509, 0.911, 0.1509, 0.9277, 0.1605, 0.9388, 0.155, 0.9229, 0.1509, 0.9388, 0.155, 0.9434, 0.1509, 0.9229, 0.1509, 0.8372, 0.07633, 0.8291, 0.01166, 0.8291, 0.07633, 0.8372, 0.07633, 0.8372, 0.01166, 0.8291, 0.01166, 0.8372, 0.01166, 0.8372, 0.07633, 0.8507, 0.07633, 0.8372, 0.01166, 0.8507, 0.07633, 0.8507, 0.01166, 0.8641, 0.01166, 0.8507, 0.01166, 0.8507, 0.07633, 0.8641, 0.01166, 0.8507, 0.07633, 0.8641, 0.07633, 0.8776, 0.01166, 0.8641, 0.01166, 0.8641, 0.07633, 0.8776, 0.01166, 0.8641, 0.07633, 0.8776, 0.07633, 0.8776, 0.07633, 0.8911, 0.01166, 0.8776, 0.01166, 0.8776, 0.07633, 0.8911, 0.07633, 0.8911, 0.01166, 0.8911, 0.07633, 0.9046, 0.01166, 0.8911, 0.01166, 0.8911, 0.07633, 0.9046, 0.07633, 0.9046, 0.01166, 0.9046, 0.07633, 0.9181, 0.01166, 0.9046, 0.01166, 0.9046, 0.07633, 0.9181, 0.07633, 0.9181, 0.01166, 0.9181, 0.07633, 0.9316, 0.01166, 0.9181, 0.01166, 0.9181, 0.07633, 0.9316, 0.07633, 0.9316, 0.01166, 0.9316, 0.07633, 0.9422, 0.01166, 0.9316, 0.01166, 0.9316, 0.07633, 0.9422, 0.07633, 0.9422, 0.01166, 0.9422, 0.07633, 0.9557, 0.01166, 0.9422, 0.01166, 0.9422, 0.07633, 0.9557, 0.07633, 0.9557, 0.01166, 0.9633, 0.01166, 0.9557, 0.01166, 0.9557, 0.07633, 0.9633, 0.01166, 0.9557, 0.07633, 0.9633, 0.07633, 0.9367, 0.1089, 0.9177, 0.1089, 0.9177, 0.141, 0.9367, 0.1089, 0.9177, 0.141, 0.9367, 0.141, 0.8007, 0.7588, 0.772, 0.7715, 0.07464, 0.7715, 0.8007, 0.7588, 0.07464, 0.7715, 0.04592, 0.7588, 0.04592, 0.7588, 0.07464, 0.7715, 0.07464, 0.9676, 0.04592, 0.7588, 0.07464, 0.9676, 0.04592, 0.9803, 0.04592, 0.9803, 0.07464, 0.9676, 0.772, 0.9676, 0.04592, 0.9803, 0.772, 0.9676, 0.8007, 0.9803, 0.8007, 0.9803, 0.772, 0.9676, 0.772, 0.7715, 0.8007, 0.9803, 0.772, 0.7715, 0.8007, 0.7588, 0.222, 0.5113, 0.222, 0.6091, 0.04964, 0.6417, 0.222, 0.5113, 0.04964, 0.6417, 0.04964, 0.4538, 0.7804, 0.4538, 0.222, 0.5113, 0.04964, 0.4538, 0.7804, 0.4538, 0.608, 0.5113, 0.222, 0.5113, 0.7804, 0.6417, 0.608, 0.5113, 0.7804, 0.4538, 0.7804, 0.6417, 0.608, 0.6091, 0.608, 0.5113, 0.04964, 0.6417, 0.222, 0.6091, 0.608, 0.6091, 0.04964, 0.6417, 0.608, 0.6091, 0.7804, 0.6417])
me_s4studio_mesh_0.materials.append(mat_diffuse)
me_s4studio_mesh_0.use_remesh_preserve_volume = False
me_s4studio_mesh_0.use_remesh_preserve_attributes = False
me_s4studio_mesh_0.use_mirror_vertex_groups = False
me_s4studio_mesh_0.update()
arm_none_armature_data = bpy.data.armatures.new('None_Armature_Data')  # bones are not reproduced

# ---- objects
ob_rig = bpy.data.objects.new('rig', arm_none_armature_data)
ob_s4studio_mesh_1 = bpy.data.objects.new('s4studio_mesh_1', me_s4studio_mesh_1)
ob_s4studio_mesh_0 = bpy.data.objects.new('s4studio_mesh_0', me_s4studio_mesh_0)
ob_lamp_003 = bpy.data.objects.new('Lamp.003', light_lamp_003)
ob_lamp_002 = bpy.data.objects.new('Lamp.002', light_lamp_002)
ob_lamp_001 = bpy.data.objects.new('Lamp.001', light_lamp_001)
ob_lamp_004 = bpy.data.objects.new('Lamp.004', light_lamp)
ob_camera = bpy.data.objects.new('Camera', cam_camera)

# ---- transforms, parenting, visibility, modifiers, constraints
ob_rig.location = (0.0, 0.0, 0.0)
ob_rig.show_in_front = True
ob_rig.lineart.crease_threshold = 0.0
ob_s4studio_mesh_1.location = (0.0, 0.0, 0.0)
ob_s4studio_mesh_1.show_transparent = True
ob_s4studio_mesh_1.lineart.crease_threshold = 0.0
_vg = ob_s4studio_mesh_1.vertex_groups.new(name='transformBone')
_vg.add([0, 1, 2, 3], 1.0, 'REPLACE')
_m = ob_s4studio_mesh_1.modifiers.new('s4studio_mesh_1_skin', 'ARMATURE')
_m.object = ob_rig
ob_s4studio_mesh_0.location = (0.0, 0.0, 0.0)
ob_s4studio_mesh_0.show_transparent = True
ob_s4studio_mesh_0.lineart.crease_threshold = 0.0
_vg = ob_s4studio_mesh_0.vertex_groups.new(name='transformBone')
_vg.add([0, 1, 2, 3, 4, 5, 6, 7, 8, 9, 10, 11, 12, 13, 14, 15, 16, 17, 18, 19, 20, 21, 22, 23, 24, 25, 26, 27, 28, 29, 30, 31, 32, 33, 34, 35, 36, 37, 38, 39, 40, 41, 42, 43, 44, 45, 46, 47, 48, 49, 50, 51, 52, 53, 54, 55, 56, 57, 58, 59, 60, 61, 62, 63, 64, 65, 66, 67, 68, 69, 70, 71, 72, 73, 74, 75, 76, 77, 78, 79, 80, 81, 82, 83, 84, 85, 86, 87, 88, 89, 90, 91, 92, 93, 94, 95, 96, 97, 98, 99, 100, 101, 102, 103, 104, 105, 106, 107, 108, 109, 110, 111, 112, 113, 114, 115, 116, 117, 118, 119, 120, 121, 122, 123, 124, 125, 126, 127, 128, 129, 130, 131, 132, 133, 134, 135, 136, 137, 138, 139, 140, 141, 142, 143, 144, 145, 146, 147, 148, 149, 150, 151, 152, 153, 154, 155, 156, 157, 158, 159, 160, 161, 162, 163, 164, 165, 166, 167, 168, 169, 170, 171, 172, 173, 174, 175, 176, 177, 178, 179, 180, 181, 182, 183, 184, 185, 186, 187, 188, 189, 190, 191, 192, 193, 194, 195, 196, 197, 198, 199, 200, 201, 202, 203, 204, 205, 206, 207, 208, 209, 210, 211, 212, 213, 214, 215, 216, 217, 218, 219, 220, 221, 222, 223, 224, 225, 226, 227, 228, 229, 230, 231, 232, 233, 234, 235, 236, 237, 238, 239, 240, 241, 242, 243, 244, 245, 246, 247, 248, 249, 250, 251, 252, 253, 254, 255, 256, 257, 258, 259, 260, 261, 262, 263, 264, 265, 266, 267, 268, 269, 270, 271, 272, 273, 274, 275, 276, 277, 278, 279, 280, 281, 282, 283, 284, 285, 286, 287, 288, 289, 290, 291, 292, 293, 294, 295, 296, 297, 298, 299, 300, 301, 302, 303, 304, 305, 306, 307, 308, 309, 310, 311, 312, 313, 314, 315, 316, 317, 318, 319, 320, 321, 322, 323, 324, 325, 326, 327, 328, 329, 330, 331, 332, 333, 334, 335, 336, 337, 338, 339, 340, 341, 342, 343, 344, 345, 346, 347, 348, 349, 350, 351, 352, 353, 354, 355, 356, 357, 358, 359, 360, 361, 362, 363, 364, 365, 366, 367, 368, 369, 370, 371, 372, 373, 374, 375, 376, 377, 378, 379, 380, 381, 382, 383, 384, 385, 386, 387, 388, 389, 390, 391, 392, 393, 394, 395, 396, 397, 398, 399, 400, 401, 402, 403, 404, 405, 406, 407, 408, 409, 410, 411, 412, 413, 414, 415, 416, 417, 418, 419, 420, 421, 422, 423, 424, 425, 426, 427, 428, 429, 430, 431, 432, 433, 434, 435, 436, 437, 438, 439, 440, 441, 442, 443, 444, 445, 446, 447, 448, 449, 450, 451, 452, 453, 454, 455, 456, 457, 458, 459, 460, 461, 462, 463, 464, 465, 466, 467, 468, 469, 470, 471, 472, 473, 474, 475, 476, 477, 478, 479, 480, 481, 482, 483, 484, 485, 486, 487, 488, 489, 490, 491, 492, 493, 494, 495, 496, 497, 498, 499, 500, 501, 502, 503, 504, 505, 506, 507, 508, 509, 510, 511, 512, 513, 514, 515, 516, 517, 518, 519, 520, 521, 522, 523, 524, 525, 526, 527, 528, 529, 530, 531, 532, 533, 534, 535, 536, 537, 538, 539, 540, 541, 542, 543, 544, 545, 546, 547, 548, 549, 550, 551, 552, 553, 554, 555, 556, 557, 558, 559, 560, 561, 562, 563, 564, 565, 566, 567, 568, 569, 570, 571, 572, 573, 574, 575, 576, 577, 578, 579, 580, 581, 582, 583, 584, 585, 586, 587, 588, 589, 590, 591, 592, 593, 594, 595, 596, 597, 598, 599, 600, 601, 602, 603, 604, 605, 606, 607, 608, 609, 610, 611, 612, 613, 614, 615, 616, 617, 618, 619, 620, 621, 622, 623, 624, 625, 626, 627, 628, 629, 630, 631, 632, 633, 634, 635, 636, 637, 638, 639, 640, 641, 642, 643, 644, 645, 646, 647, 648, 649, 650, 651, 652, 653, 654, 655, 656, 657, 658, 659, 660, 661, 662, 663, 664, 665, 666, 667, 668, 669, 670, 671, 672, 673, 674, 675, 676, 677, 678, 679, 680, 681, 682, 683, 684, 685, 686, 687, 688, 689, 690, 691, 692, 693, 694, 695, 696, 697, 698, 699, 700, 701, 702, 703, 704, 705, 706, 707, 708, 709, 710, 711, 712, 713, 714, 715, 716, 717, 718, 719, 720, 721, 722, 723, 724, 725, 726, 727, 728, 729, 730, 731, 732, 733, 734, 735, 736, 737, 738, 739, 740, 741, 742, 743], 1.0, 'REPLACE')
_m = ob_s4studio_mesh_0.modifiers.new('s4studio_mesh_0_skin', 'ARMATURE')
_m.object = ob_rig
ob_lamp_003.location = (0.0, -3.0, 4.0)
ob_lamp_003.rotation_euler = (0.6503, 0.05522, 1.866)
ob_lamp_003.lock_rotations_4d = False
ob_lamp_003.empty_display_type = 'ARROWS'
ob_lamp_003.color = (0.0, 0.0, 0.0, 0.0)
ob_lamp_003.lineart.crease_threshold = 0.0
ob_lamp_002.location = (0.0, 3.0, 4.0)
ob_lamp_002.rotation_euler = (0.6503, 0.05522, 1.866)
ob_lamp_002.lock_rotations_4d = False
ob_lamp_002.empty_display_type = 'ARROWS'
ob_lamp_002.color = (0.0, 0.0, 0.0, 0.0)
ob_lamp_002.lineart.crease_threshold = 0.0
ob_lamp_001.location = (-3.0, 0.0, 4.0)
ob_lamp_001.rotation_euler = (0.6503, 0.05522, 1.866)
ob_lamp_001.lock_rotations_4d = False
ob_lamp_001.empty_display_type = 'ARROWS'
ob_lamp_001.color = (0.0, 0.0, 0.0, 0.0)
ob_lamp_001.lineart.crease_threshold = 0.0
ob_lamp_004.location = (3.0, 0.0, 4.0)
ob_lamp_004.rotation_euler = (0.6503, 0.05522, 1.866)
ob_lamp_004.lock_rotations_4d = False
ob_lamp_004.empty_display_type = 'ARROWS'
ob_lamp_004.color = (0.0, 0.0, 0.0, 0.0)
ob_lamp_004.lineart.crease_threshold = 0.0
ob_camera.location = (7.481, -6.508, 5.344)
ob_camera.rotation_euler = (1.109, 0.01082, 0.8149)
ob_camera.lock_rotations_4d = False
ob_camera.empty_display_type = 'ARROWS'
ob_camera.color = (0.0, 0.0, 0.0, 0.0)
ob_camera.display_type = 'WIRE'
ob_camera.lineart.crease_threshold = 0.0

# ---- collection membership
col_collection_1.objects.link(ob_rig)
col_collection_1.objects.link(ob_s4studio_mesh_1)
col_collection_1.objects.link(ob_s4studio_mesh_0)
col_collection_1.objects.link(ob_lamp_003)
col_collection_1.objects.link(ob_lamp_002)
col_collection_1.objects.link(ob_lamp_001)
col_collection_1.objects.link(ob_lamp_004)
col_collection_1.objects.link(ob_camera)

# ---- scene / render settings (as saved in the file)
scene.camera = ob_camera
scene.frame_start = 1; scene.frame_end = 250; scene.frame_set(1)
scene.render.engine = 'BLENDER_EEVEE_NEXT'
scene.render.resolution_percentage = 50
scene.render.dither_intensity = 0.0
scene.cycles.use_denoising = False
scene.cycles.samples = 10
scene.cycles.sampling_pattern = 'TABULATED_SOBOL'
scene.cycles.light_sampling_threshold = 0.0
scene.cycles.use_adaptive_sampling = False
scene.cycles.use_light_tree = False
scene.cycles.blur_glossy = 0.0
scene.cycles.volume_bounces = 1
scene.cycles.pixel_filter_type = 'GAUSSIAN'
scene.cycles.sample_clamp_indirect = 0.0
scene.view_settings.view_transform = 'Standard'
bpy.context.view_layer.update()
